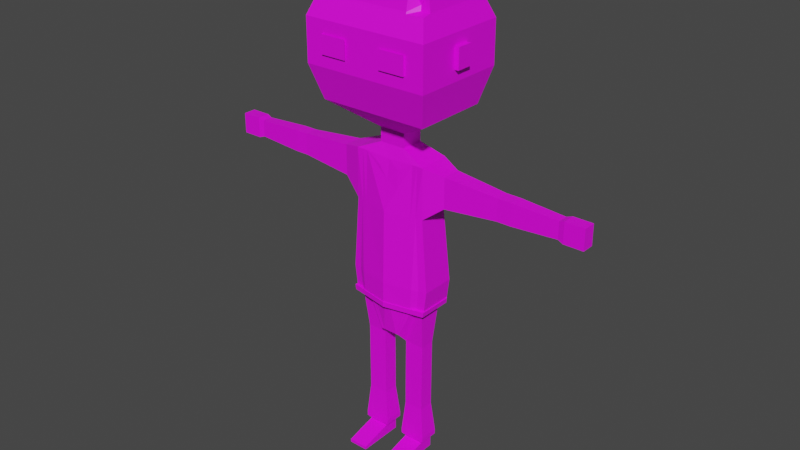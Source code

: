 # Source: teacher.blend  (saved by Blender 3.3.6; exported with 4.5.12 LTS)
import bpy
from mathutils import Matrix  # noqa: F401  (used for matrix-valued properties, if any)

bpy.ops.wm.read_factory_settings(use_empty=True)
scene = bpy.context.scene
scene.name = 'Scene'

# ---- collections
col_collection = bpy.data.collections.new('Collection'); scene.collection.children.link(col_collection)

# ---- images (referenced by path relative to the original .blend; pixels are not part of the script)
import os
ASSET_DIR = os.environ.get("B2B_ASSET_DIR", "")  # directory of the original .blend (textures are referenced by path, not embedded)
HERE = os.path.dirname(os.path.abspath(__file__))  # packed textures are extracted next to this script under _unpacked/

def load_image(name, relpath, width, height, colorspace="sRGB"):
    """Load a texture the original file referenced (path relative to the .blend, or extracted next to this script)."""
    p = next((c for c in (os.path.join(HERE, relpath), os.path.join(ASSET_DIR, relpath)) if relpath and os.path.exists(c)), "")
    if p:
        img = bpy.data.images.load(p, check_existing=True)
        img.name = name
    else:  # same state as the original file: an image datablock whose file is absent (Cycles renders it pink)
        img = bpy.data.images.new(name, width, height)
        img.source = "FILE"
        img.filepath = "//" + (relpath or name)
    img.colorspace_settings.name = colorspace
    return img
img_imphenziapalette01_png = load_image('ImphenziaPalette01.png', 'ImphenziaPalette01.png', 1024, 1024, 'sRGB')

# ---- materials (node trees are filled in below, after node groups)
mat_material_001 = bpy.data.materials.new('Material.001')
mat_material_001.use_transparent_shadow = False

# ---- material node trees
mat_material_001.use_nodes = True; mat_material_001.node_tree.nodes.clear()
_N = mat_material_001.node_tree.nodes; _L = mat_material_001.node_tree.links
n0 = _N.new('ShaderNodeBsdfPrincipled'); n0.name = 'Principled BSDF'; n0.location = (10, 300)
n0.distribution = 'GGX'
n0.subsurface_method = 'RANDOM_WALK_SKIN'
n0.inputs[3].default_value = 1.45
n0.inputs[27].default_value = (0.0, 0.0, 0.0, 1.0)
n0.inputs[28].default_value = 1.0
n1 = _N.new('ShaderNodeOutputMaterial'); n1.name = 'Material Output'; n1.location = (300, 300)
n2 = _N.new('ShaderNodeTexImage'); n2.name = 'Image Texture'; n2.location = (-335, 294)
n2.image = img_imphenziapalette01_png
n2.interpolation = 'Closest'
_L.new(n0.outputs[0], n1.inputs[0])
_L.new(n2.outputs[0], n0.inputs[0])
n1.is_active_output = True

# ---- world
world_world = bpy.data.worlds.new('World'); scene.world = world_world
world_world.use_nodes = True; world_world.node_tree.nodes.clear()
_N = world_world.node_tree.nodes; _L = world_world.node_tree.links
n0 = _N.new('ShaderNodeOutputWorld'); n0.name = 'World Output'; n0.location = (300, 300)
n1 = _N.new('ShaderNodeBackground'); n1.name = 'Background'; n1.location = (10, 300)
n1.inputs[0].default_value = (0.05088, 0.05088, 0.05088, 1.0)
_L.new(n1.outputs[0], n0.inputs[0])
n0.is_active_output = True
world_world.color = (0.05088, 0.05088, 0.05088)
world_world.use_sun_shadow = False
world_world.sun_shadow_jitter_overblur = 0.0

# ---- meshes
me_cube = bpy.data.meshes.new('Cube')
me_cube.from_pydata([(0.07876, -0.0541, 1.013), (0.3271, -0.0541, 1.453), (0.07876, 0.1816, 1.013), (0.3271, 0.2085, 1.453), (0.0, 0.1816, 1.013), (0.0, 0.3004, 1.453), (0.0, -0.0541, 1.013), (0.0, -0.1288, 1.453), (0.0, 0.2308, 2.398), (0.2848, 0.1816, 2.398), (0.2848, -0.0541, 2.388), (0.0, -0.0541, 2.376), (0.2848, -0.0541, 2.007), (0.0, 0.2308, 2.007), (0.2848, 0.1816, 2.007), (0.0, -0.1148, 2.007), (0.2848, 0.1816, 1.454), (0.2848, -0.0541, 1.454), (0.0, -0.1148, 1.454), (0.0, 0.262, 1.454), (0.2493, 0.1204, 0.9429), (0.09903, 0.1204, 0.9441), (0.09903, 0.007054, 0.9441), (0.2493, 0.007054, 0.9429), (0.2465, 0.1204, 0.5187), (0.09623, 0.1204, 0.5187), (0.09623, 0.007054, 0.5187), (0.2465, 0.007054, 0.5187), (0.2465, 0.1204, 0.4587), (0.09623, 0.1204, 0.4587), (0.09623, 0.007054, 0.4587), (0.2465, 0.007054, 0.4587), (0.2465, 0.1204, 0.3986), (0.09623, 0.1204, 0.3986), (0.09623, 0.007054, 0.3986), (0.2465, 0.007054, 0.3986), (0.2465, 0.1204, 0.08841), (0.09623, 0.1204, 0.08841), (0.09623, 0.007054, 0.08841), (0.2465, 0.007054, 0.08841), (0.2465, 0.1204, 0.002622), (0.09623, 0.1204, 0.002622), (0.09623, 0.007054, 0.002622), (0.2465, 0.007054, 0.002622), (0.2465, -0.2352, 0.02491), (0.09623, -0.2352, 0.02491), (0.2465, -0.2352, 0.002622), (0.09623, -0.2352, 0.002622), (0.09623, -0.1206, 0.05687), (0.2465, -0.1206, 0.05687), (0.2465, -0.1206, 0.002622), (0.09623, -0.1206, 0.002622), (0.07125, -0.008438, 0.1135), (0.2714, -0.008438, 0.1135), (0.2714, 0.1426, 0.1135), (0.07125, 0.1426, 0.1135), (0.2717, -0.00861, 0.1518), (0.07102, 0.1428, 0.1518), (0.07102, -0.00861, 0.1518), (0.2717, 0.1428, 0.1518), (0.4315, -0.00822, 2.119), (0.4315, -0.00822, 2.351), (0.4315, 0.1357, 2.351), (0.4315, 0.1357, 2.119), (0.8392, 0.01298, 2.153), (0.8392, 0.01298, 2.317), (0.8392, 0.1145, 2.317), (0.8392, 0.1145, 2.153), (0.8902, 0.01298, 2.153), (0.8902, 0.01298, 2.317), (0.8902, 0.1145, 2.317), (0.8902, 0.1145, 2.153), (0.946, 0.01298, 2.153), (0.946, 0.01298, 2.317), (0.946, 0.1145, 2.317), (0.946, 0.1145, 2.153), (1.293, 0.02412, 2.171), (1.293, 0.02412, 2.299), (1.293, 0.1033, 2.299), (1.293, 0.1033, 2.171), (1.335, 0.01571, 2.157), (1.335, 0.01571, 2.312), (1.335, 0.1117, 2.312), (1.335, 0.1117, 2.157), (1.484, 0.01571, 2.157), (1.484, 0.01571, 2.312), (1.484, 0.1117, 2.312), (1.484, 0.1117, 2.157), (0.0, 0.1505, 2.469), (0.09934, 0.1505, 2.469), (0.09934, -0.02308, 2.469), (0.0, -0.02308, 2.469), (0.0, 0.1505, 2.575), (0.09934, 0.1505, 2.575), (0.09934, -0.02308, 2.575), (0.0, -0.02308, 2.575), (0.0, 0.3536, 2.752), (0.4156, 0.3536, 2.752), (0.4156, -0.2261, 2.752), (0.0, -0.2261, 2.752), (0.0, 0.3536, 3.642), (0.396, 0.3536, 3.626), (0.396, -0.1587, 3.626), (0.0, -0.1978, 3.652), (0.4808, 0.4333, 3.01), (0.4808, -0.3058, 3.01), (0.0, -0.3058, 3.01), (0.0, 0.4333, 3.01), (0.4808, 0.4333, 3.33), (0.0, 0.4333, 3.33), (0.4808, -0.3058, 3.33), (0.0, -0.3058, 3.33), (0.722, 0.1206, 2.327), (0.722, 0.1206, 2.143), (0.722, 0.006887, 2.143), (0.722, 0.006887, 2.327), (0.3081, 0.2085, 1.3), (0.3081, -0.0541, 1.3), (0.0, -0.1288, 1.3), (0.0, 0.3004, 1.3), (0.2946, 0.1816, 1.263), (0.2946, -0.0541, 1.263), (0.0, -0.1148, 1.436), (0.0, 0.262, 1.436), (0.3155, -0.07048, 1.299), (0.0, -0.1333, 1.299), (0.3155, 0.1998, 1.299), (0.0, 0.283, 1.299), (0.3107, 0.1998, 1.26), (0.3107, -0.07048, 1.26), (0.0, -0.1333, 1.26), (0.0, 0.283, 1.26), (0.09623, 0.007054, 0.02902), (0.2465, 0.007054, 0.02902), (0.2465, 0.1204, 0.02902), (0.09623, 0.1204, 0.02902), (0.09623, -0.2352, 0.009481), (0.2465, -0.2352, 0.009481), (0.09623, -0.1206, 0.01931), (0.2465, -0.1206, 0.01931), (0.4808, 0.1239, 3.095), (0.4808, 0.003599, 3.095), (0.4808, 0.1239, 3.246), (0.4808, 0.003599, 3.246), (0.3376, -0.3058, 3.102), (0.1392, -0.3211, 3.102), (0.3376, -0.3058, 3.239), (0.1392, -0.3211, 3.239), (0.3376, 0.1239, 2.792), (0.3376, 0.003599, 2.792), (0.3376, 0.1239, 2.856), (0.3376, 0.003599, 2.856), (0.3376, -0.3211, 3.102), (0.3376, -0.3211, 3.239), (0.2384, -0.3211, 3.102), (0.2384, -0.3211, 3.239), (0.4808, -0.3058, 3.33), (0.4808, -0.3058, 3.01), (0.4808, 0.4333, 3.01), (0.4808, 0.4333, 3.33), (0.5146, 0.003599, 3.246), (0.5146, 0.003599, 3.095), (0.5146, 0.1239, 3.095), (0.5146, 0.1239, 3.246), (0.0, 0.3101, 3.666), (0.3649, 0.3101, 3.65), (0.2695, -0.1826, 3.65), (0.0, -0.05711, 3.67), (0.0, 0.2856, 3.548), (0.2235, 0.2856, 3.548), (0.3853, -0.1273, 3.616), (0.0, -0.1624, 3.554), (0.4482, 0.3934, 3.423), (0.0, 0.3934, 3.423), (0.4482, -0.266, 3.423), (0.0, -0.266, 3.423), (0.07876, 0.1034, 1.013), (0.3271, 0.1034, 1.453), (0.0, 0.1034, 1.013), (0.2848, 0.1034, 2.394), (0.2848, 0.1034, 2.007), (0.2848, 0.1034, 1.454), (0.09903, 0.0828, 0.9441), (0.2493, 0.0828, 0.9429), (0.09623, 0.0828, 0.5187), (0.2465, 0.0828, 0.5187), (0.09623, 0.0828, 0.4587), (0.2465, 0.0828, 0.4587), (0.09623, 0.0828, 0.3986), (0.2465, 0.0828, 0.3986), (0.09623, 0.0828, 0.08841), (0.2465, 0.0828, 0.08841), (0.09623, 0.0828, 0.002622), (0.2465, 0.0828, 0.002622), (0.07125, 0.09249, 0.1135), (0.2714, 0.09249, 0.1135), (0.2717, 0.09255, 0.1518), (0.07102, 0.09255, 0.1518), (0.4315, 0.08794, 2.351), (0.4315, 0.08794, 2.119), (0.8392, 0.0808, 2.317), (0.8392, 0.0808, 2.153), (0.8902, 0.0808, 2.317), (0.8902, 0.0808, 2.153), (0.946, 0.0808, 2.317), (0.946, 0.0808, 2.153), (1.293, 0.07705, 2.299), (1.293, 0.07705, 2.171), (1.335, 0.07988, 2.312), (1.335, 0.07988, 2.157), (1.484, 0.07988, 2.312), (1.484, 0.07988, 2.157), (0.09934, 0.09294, 2.469), (0.09934, 0.09294, 2.575), (0.4156, 0.1612, 2.752), (0.396, 0.1612, 3.626), (0.4808, 0.1881, 3.01), (0.4808, 0.1881, 3.33), (0.722, 0.08285, 2.327), (0.722, 0.08285, 2.143), (0.3081, 0.1034, 1.3), (0.2946, 0.1034, 1.263), (0.3155, 0.1101, 1.299), (0.3107, 0.1101, 1.26), (0.09623, 0.0828, 0.02902), (0.2465, 0.0828, 0.02902), (0.4808, 0.1881, 3.01), (0.4808, 0.1881, 3.33), (0.3649, 0.1466, 3.65), (0.0, -0.1528, 3.612), (0.4482, 0.1746, 3.423), (0.3271, 0.03369, 1.453), (0.0, 0.03369, 1.013), (0.2848, 0.03369, 2.391), (0.2848, 0.03369, 2.007), (0.2848, 0.03369, 1.454), (0.2493, 0.04928, 0.9429), (0.2465, 0.04928, 0.5187), (0.2465, 0.04928, 0.4587), (0.2465, 0.04928, 0.3986), (0.2465, 0.04928, 0.08841), (0.2465, 0.04928, 0.002622), (0.07125, 0.04783, 0.1135), (0.07102, 0.04779, 0.1518), (0.4315, 0.04539, 2.351), (0.4315, 0.04539, 2.119), (0.8392, 0.05079, 2.317), (0.8392, 0.05079, 2.153), (0.8902, 0.05079, 2.317), (0.8902, 0.05079, 2.153), (0.946, 0.05079, 2.317), (0.946, 0.05079, 2.153), (1.293, 0.05363, 2.299), (1.293, 0.05363, 2.171), (1.335, 0.05149, 2.312), (1.335, 0.05149, 2.157), (1.484, 0.05149, 2.312), (1.484, 0.05149, 2.157), (0.09934, 0.0416, 2.469), (0.09934, 0.0416, 2.575), (0.4156, -0.01016, 2.752), (0.396, -0.01016, 3.626), (0.4808, -0.03047, 3.01), (0.4808, -0.03047, 3.33), (0.722, 0.04924, 2.143), (0.3081, 0.03369, 1.3), (0.2946, 0.03369, 1.263), (0.3155, 0.03022, 1.299), (0.3107, 0.03022, 1.26), (0.09623, 0.04928, 0.02902), (0.4808, -0.03047, 3.01), (0.4808, -0.03047, 3.33), (0.3649, 0.0009261, 3.65), (0.2093, -0.165, 3.234), (0.4482, -0.02032, 3.423), (0.07876, 0.03369, 1.013), (0.09903, 0.04928, 0.9441), (0.09623, 0.04928, 0.5187), (0.09623, 0.04928, 0.4587), (0.09623, 0.04928, 0.3986), (0.09623, 0.04928, 0.08841), (0.09623, 0.04928, 0.002622), (0.2714, 0.04783, 0.1135), (0.2717, 0.04779, 0.1518), (0.722, 0.04924, 2.327), (0.2465, 0.04928, 0.02902), (0.3271, 0.01762, 1.453), (0.0, 0.01762, 1.013), (0.2848, 0.01762, 2.391), (0.2848, 0.01762, 2.007), (0.2848, 0.01762, 1.454), (0.2493, 0.04155, 0.9429), (0.2465, 0.04155, 0.5187), (0.2465, 0.04155, 0.4587), (0.2465, 0.04155, 0.3986), (0.2465, 0.04155, 0.08841), (0.2465, 0.04155, 0.002622), (0.07125, 0.03753, 0.1135), (0.07102, 0.03746, 0.1518), (0.4315, 0.03557, 2.351), (0.4315, 0.03557, 2.119), (0.8392, 0.04387, 2.317), (0.8392, 0.04387, 2.153), (0.8902, 0.04387, 2.317), (0.8902, 0.04387, 2.153), (0.946, 0.04387, 2.317), (0.946, 0.04387, 2.153), (1.293, 0.04823, 2.299), (1.293, 0.04823, 2.171), (1.335, 0.04494, 2.312), (1.335, 0.04494, 2.157), (1.484, 0.04494, 2.312), (1.484, 0.04494, 2.157), (0.09934, 0.02976, 2.469), (0.09934, 0.02976, 2.575), (0.4156, -0.04968, 2.752), (0.396, -0.04968, 3.626), (0.4808, -0.08087, 3.01), (0.4808, -0.08087, 3.33), (0.722, 0.04149, 2.143), (0.3081, 0.01762, 1.3), (0.2946, 0.01762, 1.436), (0.3155, 0.01178, 1.299), (0.3107, 0.01178, 1.26), (0.09623, 0.04155, 0.02902), (0.4808, -0.08087, 3.01), (0.4808, -0.08087, 3.33), (0.3649, -0.03267, 3.65), (0.1861, -0.1528, 3.612), (0.0, -0.165, 3.234), (0.4482, -0.06528, 3.423), (0.07876, 0.01762, 1.013), (0.09903, 0.04155, 0.9441), (0.09623, 0.04155, 0.5187), (0.09623, 0.04155, 0.4587), (0.09623, 0.04155, 0.3986), (0.09623, 0.04155, 0.08841), (0.09623, 0.04155, 0.002622), (0.2714, 0.03753, 0.1135), (0.2717, 0.03746, 0.1518), (0.722, 0.04149, 2.327), (0.2465, 0.04155, 0.02902), (0.4654, -0.287, 3.374), (0.0, -0.287, 3.374), (0.4654, 0.4145, 3.374), (0.0, 0.4145, 3.374), (0.4654, 0.1817, 3.374), (0.4654, -0.02568, 3.374), (0.4654, -0.07351, 3.374), (0.3271, -0.02464, 1.453), (0.0, -0.02464, 1.013), (0.2848, -0.02464, 2.389), (0.2848, -0.02464, 2.007), (0.2848, -0.02464, 1.454), (0.2493, 0.02122, 0.9429), (0.2465, 0.02122, 0.5187), (0.2465, 0.02122, 0.4587), (0.2465, 0.02122, 0.3986), (0.2465, 0.02122, 0.08841), (0.2465, 0.02122, 0.002622), (0.07125, 0.01044, 0.1135), (0.07102, 0.01031, 0.1518), (0.4315, 0.009767, 2.351), (0.4315, 0.009767, 2.119), (0.8392, 0.02567, 2.317), (0.8392, 0.02567, 2.153), (0.8902, 0.02567, 2.317), (0.8902, 0.02567, 2.153), (0.946, 0.02567, 2.317), (0.946, 0.02567, 2.153), (1.293, 0.03403, 2.299), (1.293, 0.03403, 2.171), (1.335, 0.02772, 2.312), (1.335, 0.02772, 2.157), (1.484, 0.02772, 2.312), (1.484, 0.02772, 2.157), (0.09934, -0.001378, 2.469), (0.09934, -0.001378, 2.575), (0.4156, -0.1536, 2.752), (0.396, -0.1536, 3.626), (0.4808, -0.2134, 3.01), (0.4808, -0.2134, 3.33), (0.722, 0.0211, 2.143), (0.3081, -0.02464, 1.3), (0.2946, -0.02464, 1.436), (0.3155, -0.0367, 1.299), (0.3107, -0.0367, 1.26), (0.09623, 0.02122, 0.02902), (0.4808, -0.2134, 3.01), (0.4808, -0.2134, 3.33), (0.2695, -0.121, 3.65), (0.2235, -0.1066, 3.548), (0.0, -0.1066, 3.201), (0.4482, -0.1835, 3.423), (0.07876, -0.02464, 1.013), (0.09903, 0.02122, 0.9441), (0.09623, 0.02122, 0.5187), (0.09623, 0.02122, 0.4587), (0.09623, 0.02122, 0.3986), (0.09623, 0.02122, 0.08841), (0.09623, 0.02122, 0.002622), (0.2714, 0.01044, 0.1135), (0.2717, 0.01031, 0.1518), (0.722, 0.0211, 2.327), (0.2465, 0.02122, 0.02902), (0.4654, -0.1993, 3.374), (0.4278, 0.3685, 3.481), (0.0, 0.3685, 3.481), (0.4278, -0.1736, 3.481), (0.0, -0.241, 3.481), (0.4278, 0.1663, 3.481), (0.4278, -0.01395, 3.481), (0.4278, -0.05551, 3.481), (0.4278, -0.1648, 3.481), (0.4808, -0.3058, 3.15), (0.0, -0.3058, 3.15), (0.4808, 0.4333, 3.15), (0.0, 0.4333, 3.15), (0.4808, -0.3058, 3.15), (0.4808, 0.4333, 3.15), (0.4808, 0.1881, 3.15), (0.4808, -0.03047, 3.15), (0.4808, -0.08087, 3.15), (0.4808, -0.2134, 3.15), (0.2643, 0.2222, 1.453), (0.06541, -0.0541, 1.013), (0.06541, 0.1816, 1.013), (0.2643, -0.06439, 1.453), (0.2365, 0.1899, 2.398), (0.2365, -0.0541, 2.388), (0.0825, 0.1505, 2.575), (0.2365, -0.06439, 2.007), (0.2365, 0.1899, 2.007), (0.2365, -0.06439, 1.454), (0.2365, 0.1952, 1.454), (0.0825, 0.1505, 2.469), (0.0825, -0.02308, 2.469), (0.3452, 0.3536, 2.752), (0.0825, -0.02308, 2.575), (0.3452, -0.2261, 2.752), (0.3452, 0.3536, 3.642), (0.3452, -0.1587, 3.515), (0.3993, 0.4333, 3.01), (0.3993, -0.3058, 3.01), (0.3993, 0.4333, 3.33), (0.3993, -0.3058, 3.33), (0.2485, -0.06439, 1.3), (0.2485, 0.2222, 1.3), (0.2447, 0.1952, 1.436), (0.2447, -0.06439, 1.263), (0.2606, -0.08113, 1.299), (0.2606, 0.2139, 1.299), (0.2567, 0.2139, 1.26), (0.2567, -0.08113, 1.26), (0.3193, 0.3101, 3.666), (0.3193, -0.1826, 3.539), (0.1856, 0.2856, 3.548), (0.1856, -0.1626, 3.548), (0.3722, 0.3934, 3.423), (0.3722, -0.266, 3.423), (0.1689, -0.1528, 3.612), (0.06541, 0.1034, 1.013), (0.2968, -0.1608, 3.607), (0.06541, 0.03369, 1.013), (0.1659, -0.165, 3.234), (0.06541, 0.01762, 1.013), (0.3865, -0.287, 3.374), (0.3865, 0.4145, 3.374), (0.1856, -0.1066, 3.201), (0.06541, -0.02464, 1.013), (0.3553, 0.3685, 3.481), (0.3553, -0.1736, 3.481), (0.3993, -0.3058, 3.15), (0.3993, 0.4333, 3.15), (0.05449, 0.1816, 1.013), (0.2202, -0.08682, 1.453), (0.1971, -0.0541, 2.388), (0.1971, -0.07281, 2.007), (0.1971, -0.07281, 1.454), (0.06873, -0.02308, 2.469), (0.06873, -0.02308, 2.575), (0.2876, -0.2261, 2.752), (0.2876, -0.1978, 3.652), (0.3326, -0.3058, 3.01), (0.3326, -0.3058, 3.33), (0.207, -0.08682, 1.3), (0.2038, -0.07281, 1.436), (0.2158, -0.08984, 1.299), (0.2125, -0.08984, 1.26), (0.266, -0.05711, 3.67), (0.1546, -0.1624, 3.554), (0.3101, -0.266, 3.423), (0.05449, 0.1034, 1.013), (0.05449, 0.03369, 1.013), (0.05449, 0.01762, 1.013), (0.322, -0.287, 3.374), (0.05449, -0.02464, 1.013), (0.296, -0.241, 3.481), (0.3326, -0.3058, 3.15), (0.2202, 0.2448, 1.453), (0.05449, -0.0541, 1.013), (0.1971, 0.1967, 2.398), (0.06873, 0.1505, 2.575), (0.1971, 0.1967, 2.007), (0.1971, 0.2063, 1.454), (0.06873, 0.1505, 2.469), (0.2876, 0.3536, 2.752), (0.2876, 0.3536, 3.642), (0.3326, 0.4333, 3.01), (0.3326, 0.4333, 3.33), (0.207, 0.2448, 1.3), (0.2038, 0.2063, 1.436), (0.2158, 0.2255, 1.299), (0.2125, 0.2255, 1.26), (0.266, 0.3101, 3.666), (0.1546, 0.2856, 3.548), (0.3101, 0.3934, 3.423), (0.1854, -0.165, 3.234), (0.3108, -0.1742, 3.575), (0.2072, -0.1528, 3.612), (0.322, 0.4145, 3.374), (0.1546, -0.1066, 3.201), (0.296, 0.3685, 3.481), (0.3326, 0.4333, 3.15), (0.4322, -0.2463, 3.468), (0.0, -0.2463, 3.468), (0.4322, 0.3738, 3.468), (0.0, 0.3738, 3.468), (0.4322, 0.1681, 3.468), (0.4322, -0.01532, 3.468), (0.4322, -0.05761, 3.468), (0.4322, -0.1688, 3.468), (0.3589, -0.2463, 3.468), (0.3589, 0.3738, 3.468), (0.299, -0.2463, 3.468), (0.299, 0.3738, 3.468), (0.3622, 0.2806, 3.59), (0.2202, 0.2591, 3.598), (0.1867, 0.2591, 3.598), (0.3622, 0.1364, 3.59), (0.2202, 0.1278, 3.598), (0.0, 0.2591, 3.598), (0.0, 0.1278, 3.598), (0.1867, 0.1278, 3.598), (0.3622, 0.007766, 3.59), (0.3625, 0.1364, 3.611), (0.3625, 0.2806, 3.611), (0.187, 0.2591, 3.619), (0.3622, -0.02189, 3.59), (0.2202, -0.01618, 3.598), (0.0, -0.01618, 3.598), (0.1867, -0.01618, 3.598), (0.3622, -0.09989, 3.59), (0.3628, 0.007766, 3.633), (0.1873, 0.1278, 3.64), (0.3628, 0.1364, 3.633), (0.1594, 0.2591, 3.598), (0.1594, 0.1278, 3.598), (0.2205, 0.2591, 3.619), (0.1594, -0.01618, 3.598), (0.2208, 0.1278, 3.64), (0.2897, -0.1259, 3.599), (0.2897, -0.1875, 3.599), (0.2242, -0.1114, 3.607), (0.1735, 0.1097, 3.556), (0.2077, -0.1493, 3.646), (0.0, -0.1493, 3.646), (0.0, -0.1114, 3.261), (0.1863, -0.1114, 3.261), (0.1867, -0.1493, 3.646), (0.1694, -0.1493, 3.646), (0.1553, -0.1114, 3.261), (0.3853, -0.02375, 3.616), (0.2243, -0.1128, 3.625), (0.2243, -0.1689, 3.625), (0.1555, -0.003742, 3.625), (0.0, -0.003742, 3.625), (0.0, -0.1128, 3.625), (0.1865, -0.1128, 3.625), (0.3201, -0.02375, 3.616), (0.1865, -0.003742, 3.625), (0.1555, -0.1128, 3.625), (0.1739, 0.009501, 3.59), (0.0, -0.1931, 3.556), (0.3055, -0.2047, 3.551), (0.3059, -0.1517, 3.585), (0.1917, -0.1959, 3.59), (0.1913, -0.1932, 3.556), (0.2681, -0.2047, 3.551), (0.2685, -0.1517, 3.585), (0.1918, -0.129, 3.6), (0.0, 0.009501, 3.59), (0.2686, -0.08476, 3.595), (0.174, -0.129, 3.6), (0.0, -0.129, 3.6), (0.306, -0.08476, 3.595), (0.2973, -0.1573, 3.641), (0.3628, -0.0964, 3.624), (0.3628, -0.0184, 3.624), (0.2207, -0.01269, 3.632), (0.1873, -0.01269, 3.632), (0.2207, -0.08365, 3.632), (0.0, -0.01269, 3.632), (0.0, -0.08365, 3.632), (0.1873, -0.08365, 3.632), (0.1599, -0.01269, 3.632), (0.1599, -0.08365, 3.632), (0.2208, 0.0108, 3.64), (0.0, 0.1278, 3.64), (0.0, 0.0108, 3.64), (0.1873, 0.0108, 3.64), (0.3628, -0.02189, 3.633), (0.2208, -0.01618, 3.64), (0.0, -0.01618, 3.64), (0.1873, -0.01618, 3.64), (0.16, 0.1278, 3.64), (0.16, 0.0108, 3.64), (0.16, -0.01618, 3.64), (0.2205, 0.1278, 3.619), (0.0, 0.2591, 3.619), (0.0, 0.1278, 3.619), (0.187, 0.1278, 3.619), (0.1597, 0.2591, 3.619), (0.1597, 0.1278, 3.619), (0.1375, 0.03027, 3.538), (0.1438, -0.06605, 3.56), (0.0, 0.05746, 3.575), (0.0, -0.03881, 3.597), (1.258, 0.1045, 2.301), (1.258, 0.1045, 2.169), (1.258, 0.02301, 2.169), (1.258, 0.02301, 2.301), (1.258, 0.07743, 2.301), (1.258, 0.07743, 2.169), (1.258, 0.05335, 2.169), (1.258, 0.05335, 2.301), (1.258, 0.04779, 2.169), (1.258, 0.04779, 2.301), (1.258, 0.03319, 2.169), (1.258, 0.03319, 2.301), (0.0, 0.3101, 3.666), (0.0, 0.1466, 3.666), (0.0, 0.2806, 3.606), (0.0, 0.1364, 3.606), (0.0, 0.1466, 3.668), (0.0, 0.0009261, 3.668), (0.0, 0.007766, 3.608), (0.0, 0.1364, 3.608), (0.0, 0.0009261, 3.671), (0.0, -0.03267, 3.671), (0.0, -0.02189, 3.61), (0.0, 0.007766, 3.61), (0.3611, -0.1366, 3.57), (0.3637, -0.1473, 3.63), (0.0, -0.1366, 3.59), (0.0, -0.1473, 3.65), (0.0, -0.07797, 2.233), (0.09515, -0.08551, 2.191), (0.07924, -0.06661, 2.326)], [], [(447, 424, 3, 116), (383, 349, 1, 117), (469, 394, 0, 425), (485, 475, 7, 118), (503, 13, 8, 501), (429, 10, 90, 436), (431, 12, 10, 429), (351, 10, 61, 362), (177, 3, 14, 180), (427, 1, 12, 431), (499, 5, 13, 503), (500, 478, 18, 6), (2, 16, 20, 21), (426, 434, 16, 2), (354, 23, 27, 355), (17, 0, 22, 23), (176, 2, 21, 182), (353, 17, 23, 354), (27, 26, 30, 31), (182, 21, 25, 184), (23, 22, 26, 27), (21, 20, 24, 25), (29, 28, 32, 33), (25, 24, 28, 29), (355, 27, 31, 356), (184, 25, 29, 186), (53, 52, 38, 39), (356, 31, 35, 357), (186, 29, 33, 188), (31, 30, 34, 35), (49, 48, 45, 44), (55, 54, 36, 37), (401, 53, 39, 358), (194, 55, 37, 190), (400, 359, 43, 42), (135, 134, 40, 41), (404, 133, 43, 359), (224, 135, 41, 192), (137, 136, 47, 46), (139, 49, 44, 137), (138, 51, 47, 136), (51, 50, 46, 47), (42, 43, 50, 51), (132, 42, 51, 138), (133, 39, 49, 139), (39, 38, 48, 49), (197, 57, 55, 194), (402, 56, 53, 401), (57, 59, 54, 55), (56, 58, 52, 53), (35, 34, 58, 56), (33, 32, 59, 57), (357, 35, 56, 402), (188, 33, 57, 197), (113, 112, 66, 67), (10, 12, 60, 61), (180, 14, 63, 199), (14, 9, 62, 63), (67, 66, 70, 71), (115, 114, 64, 65), (219, 113, 67, 201), (403, 115, 65, 364), (203, 71, 75, 205), (65, 64, 68, 69), (201, 67, 71, 203), (364, 65, 69, 366), (629, 628, 78, 79), (366, 69, 73, 368), (71, 70, 74, 75), (69, 68, 72, 73), (77, 76, 80, 81), (631, 630, 76, 77), (633, 629, 79, 207), (639, 631, 77, 370), (83, 82, 86, 87), (207, 79, 83, 209), (370, 77, 81, 372), (79, 78, 82, 83), (211, 87, 86, 210), (81, 80, 84, 85), (209, 83, 87, 211), (372, 81, 85, 374), (212, 89, 93, 213), (501, 8, 88, 505), (179, 9, 89, 212), (213, 93, 97, 214), (436, 90, 94, 438), (505, 88, 92, 502), (410, 406, 101, 215), (502, 92, 96, 506), (438, 94, 98, 439), (441, 102, 166, 455), (471, 408, 102, 441), (522, 407, 100, 507), (506, 96, 107, 508), (439, 98, 105, 443), (214, 97, 104, 216), (523, 417, 109, 509), (472, 414, 110, 445), (216, 104, 158, 226), (362, 61, 115, 403), (199, 63, 113, 219), (61, 60, 114, 115), (63, 62, 112, 113), (449, 121, 129, 453), (485, 118, 125, 487), (447, 116, 126, 451), (434, 448, 120, 16), (353, 384, 121, 17), (478, 486, 122, 18), (488, 487, 125, 130), (386, 385, 124, 129), (452, 451, 126, 128), (511, 123, 131, 513), (383, 117, 124, 385), (221, 120, 128, 223), (43, 133, 139, 50), (38, 132, 138, 48), (48, 138, 136, 45), (50, 139, 137, 46), (44, 45, 136, 137), (190, 37, 135, 224), (358, 39, 133, 404), (37, 36, 134, 135), (141, 143, 142, 140), (152, 144, 146, 153), (149, 148, 150, 151), (154, 152, 153, 155), (145, 154, 155, 147), (420, 419, 159, 227), (381, 110, 156, 389), (416, 108, 159, 419), (414, 105, 157, 418), (161, 162, 163, 160), (140, 142, 163, 162), (143, 141, 161, 160), (142, 143, 160, 163), (141, 140, 162, 161), (464, 517, 328, 460), (507, 100, 164, 514), (215, 101, 165, 228), (468, 521, 571, 568), (390, 391, 563, 561), (514, 164, 168, 515), (520, 345, 173, 516), (466, 342, 174, 459), (346, 344, 172, 230), (347, 346, 230, 274), (517, 273, 519, 328), (261, 215, 228, 272), (273, 518, 462, 519), (108, 217, 227, 159), (421, 420, 227, 271), (36, 191, 225, 134), (280, 190, 224, 269), (266, 221, 223, 268), (116, 220, 222, 126), (128, 126, 222, 223), (16, 120, 221, 181), (245, 199, 219, 264), (62, 198, 218, 112), (262, 216, 226, 270), (260, 214, 216, 262), (411, 410, 215, 261), (259, 213, 214, 260), (233, 179, 212, 258), (258, 212, 213, 259), (82, 208, 210, 86), (255, 209, 211, 257), (257, 211, 210, 256), (78, 206, 208, 82), (253, 207, 209, 255), (628, 632, 206, 78), (634, 633, 207, 253), (70, 202, 204, 74), (66, 200, 202, 70), (247, 201, 203, 249), (249, 203, 205, 251), (112, 218, 200, 66), (264, 219, 201, 247), (234, 180, 199, 245), (279, 188, 197, 243), (32, 189, 196, 59), (59, 196, 195, 54), (243, 197, 194, 242), (269, 224, 192, 281), (134, 225, 193, 40), (41, 40, 193, 192), (242, 194, 190, 280), (54, 195, 191, 36), (278, 186, 188, 279), (28, 187, 189, 32), (277, 184, 186, 278), (24, 185, 187, 28), (276, 182, 184, 277), (16, 181, 183, 20), (275, 176, 182, 276), (20, 183, 185, 24), (231, 177, 180, 234), (9, 179, 198, 62), (426, 2, 176, 461), (116, 3, 177, 220), (286, 231, 234, 289), (331, 275, 276, 332), (332, 276, 277, 333), (333, 277, 278, 334), (334, 278, 279, 335), (297, 242, 280, 336), (324, 269, 281, 337), (298, 243, 242, 297), (335, 279, 243, 298), (289, 234, 245, 300), (319, 264, 247, 302), (304, 249, 251, 306), (302, 247, 249, 304), (636, 634, 253, 308), (308, 253, 255, 310), (312, 257, 256, 311), (310, 255, 257, 312), (313, 258, 259, 314), (288, 233, 258, 313), (314, 259, 260, 315), (412, 411, 261, 316), (315, 260, 262, 317), (317, 262, 270, 325), (300, 245, 264, 319), (321, 266, 268, 323), (336, 280, 269, 324), (422, 421, 271, 326), (329, 464, 460, 229), (316, 261, 272, 327), (348, 347, 274, 330), (462, 552, 597, 596), (217, 263, 271, 227), (191, 240, 285, 225), (220, 265, 267, 222), (223, 222, 267, 268), (181, 221, 266, 235), (198, 244, 284, 218), (208, 254, 256, 210), (206, 252, 254, 208), (632, 635, 252, 206), (202, 248, 250, 204), (200, 246, 248, 202), (218, 284, 246, 200), (189, 239, 283, 196), (196, 283, 282, 195), (225, 285, 241, 193), (192, 193, 241, 281), (195, 282, 240, 191), (187, 238, 239, 189), (185, 237, 238, 187), (181, 235, 236, 183), (183, 236, 237, 185), (179, 233, 244, 198), (461, 176, 275, 463), (220, 177, 231, 265), (405, 348, 330, 393), (379, 316, 327, 390), (165, 169, 537, 536), (423, 422, 326, 389), (399, 336, 324, 387), (384, 321, 323, 386), (363, 300, 319, 382), (380, 317, 325, 388), (378, 315, 317, 380), (413, 412, 316, 379), (377, 314, 315, 378), (351, 288, 313, 376), (376, 313, 314, 377), (373, 310, 312, 375), (375, 312, 311, 374), (371, 308, 310, 373), (638, 636, 308, 371), (365, 302, 304, 367), (367, 304, 306, 369), (382, 319, 302, 365), (352, 289, 300, 363), (398, 335, 298, 361), (361, 298, 297, 360), (387, 324, 337, 400), (360, 297, 336, 399), (397, 334, 335, 398), (396, 333, 334, 397), (395, 332, 333, 396), (394, 331, 332, 395), (349, 286, 289, 352), (390, 327, 548, 552), (263, 318, 326, 271), (240, 295, 341, 285), (265, 320, 322, 267), (268, 267, 322, 323), (235, 266, 321, 290), (244, 299, 340, 284), (254, 309, 311, 256), (252, 307, 309, 254), (635, 637, 307, 252), (248, 303, 305, 250), (246, 301, 303, 248), (284, 340, 301, 246), (239, 294, 339, 283), (283, 339, 338, 282), (285, 341, 296, 241), (281, 241, 296, 337), (282, 338, 295, 240), (238, 293, 294, 239), (237, 292, 293, 238), (235, 290, 291, 236), (236, 291, 292, 237), (233, 288, 299, 244), (463, 275, 331, 465), (265, 231, 286, 320), (381, 318, 348, 405), (318, 263, 347, 348), (263, 217, 346, 347), (217, 108, 344, 346), (445, 110, 342, 466), (509, 109, 345, 520), (110, 381, 405, 342), (1, 349, 352, 12), (0, 394, 395, 22), (22, 395, 396, 26), (26, 396, 397, 30), (30, 397, 398, 34), (52, 360, 399, 38), (132, 387, 400, 42), (58, 361, 360, 52), (34, 398, 361, 58), (12, 352, 363, 60), (114, 382, 365, 64), (68, 367, 369, 72), (64, 365, 367, 68), (630, 638, 371, 76), (76, 371, 373, 80), (84, 375, 374, 85), (80, 373, 375, 84), (90, 376, 377, 94), (10, 351, 376, 90), (94, 377, 378, 98), (408, 413, 379, 102), (98, 378, 380, 105), (105, 380, 388, 157), (60, 363, 382, 114), (121, 384, 386, 129), (38, 399, 387, 132), (418, 423, 389, 156), (490, 457, 587, 564), (102, 379, 390, 166), (342, 405, 393, 174), (392, 521, 464, 329), (318, 381, 389, 326), (295, 358, 404, 341), (320, 383, 385, 322), (323, 322, 385, 386), (290, 321, 384, 353), (299, 362, 403, 340), (309, 372, 374, 311), (307, 370, 372, 309), (637, 639, 370, 307), (303, 366, 368, 305), (301, 364, 366, 303), (340, 403, 364, 301), (294, 357, 402, 339), (339, 402, 401, 338), (341, 404, 359, 296), (337, 296, 359, 400), (338, 401, 358, 295), (293, 356, 357, 294), (292, 355, 356, 293), (290, 353, 354, 291), (291, 354, 355, 292), (288, 351, 362, 299), (465, 331, 394, 469), (320, 286, 349, 383), (524, 531, 413, 408), (531, 530, 412, 413), (530, 529, 411, 412), (529, 528, 410, 411), (535, 527, 407, 522), (532, 524, 408, 471), (528, 526, 406, 410), (157, 388, 423, 418), (388, 325, 422, 423), (325, 270, 421, 422), (270, 226, 420, 421), (110, 414, 418, 156), (104, 416, 419, 158), (226, 158, 419, 420), (443, 105, 414, 472), (508, 107, 417, 523), (104, 442, 473, 416), (483, 443, 472, 498), (534, 532, 471, 497), (526, 533, 470, 406), (494, 465, 469, 496), (169, 456, 538, 537), (108, 444, 467, 344), (484, 445, 466, 495), (493, 463, 465, 494), (539, 228, 641, 643), (492, 461, 463, 493), (456, 515, 556, 538), (474, 426, 461, 492), (515, 168, 541, 556), (495, 466, 459, 491), (344, 467, 458, 172), (165, 454, 456, 169), (489, 455, 457, 490), (455, 166, 584, 588), (101, 440, 454, 165), (120, 448, 452, 128), (513, 512, 451, 452), (129, 124, 450, 453), (17, 121, 449, 433), (504, 511, 448, 434), (510, 447, 451, 512), (117, 446, 450, 124), (486, 449, 453, 488), (498, 472, 445, 484), (416, 473, 444, 108), (481, 439, 443, 483), (97, 437, 442, 104), (406, 470, 440, 101), (497, 471, 441, 482), (482, 441, 455, 489), (480, 438, 439, 481), (93, 430, 437, 97), (89, 435, 430, 93), (479, 436, 438, 480), (9, 428, 435, 89), (474, 504, 434, 426), (0, 17, 433, 425), (3, 424, 432, 14), (475, 427, 431, 477), (477, 431, 429, 476), (476, 429, 436, 479), (14, 432, 428, 9), (117, 1, 427, 446), (496, 469, 425, 500), (510, 499, 424, 447), (119, 5, 499, 510), (350, 496, 500, 6), (11, 479, 91), (15, 477, 476, 657), (7, 475, 477, 15), (4, 19, 504, 474), (91, 479, 480, 95), (95, 480, 481, 99), (103, 482, 489, 167), (409, 497, 482, 103), (99, 481, 483, 106), (415, 498, 484, 111), (122, 486, 488, 130), (119, 510, 512, 127), (19, 123, 511, 504), (131, 127, 512, 513), (167, 489, 490, 171), (343, 495, 491, 175), (4, 474, 492, 178), (178, 492, 493, 232), (232, 493, 494, 287), (111, 484, 495, 343), (287, 494, 496, 350), (525, 534, 497, 409), (106, 483, 498, 415), (442, 508, 523, 473), (533, 535, 522, 470), (521, 468, 517, 464), (444, 509, 520, 467), (390, 552, 462, 518), (650, 548, 652, 654), (228, 539, 647, 644), (467, 520, 516, 458), (454, 514, 515, 456), (391, 468, 568, 563), (440, 507, 514, 454), (448, 511, 513, 452), (453, 450, 487, 488), (433, 449, 486, 478), (446, 485, 487, 450), (473, 523, 509, 444), (437, 506, 508, 442), (470, 522, 507, 440), (430, 502, 506, 437), (435, 505, 502, 430), (428, 501, 505, 435), (425, 433, 478, 500), (424, 499, 503, 432), (432, 503, 501, 428), (446, 427, 475, 485), (458, 516, 535, 533), (175, 491, 534, 525), (172, 458, 533, 526), (491, 459, 532, 534), (230, 172, 526, 528), (459, 174, 524, 532), (516, 173, 527, 535), (274, 230, 528, 529), (330, 274, 529, 530), (393, 330, 530, 531), (174, 393, 531, 524), (542, 557, 623, 620), (537, 538, 547, 558), (551, 549, 612, 614), (548, 544, 553, 611), (540, 543, 554, 560), (328, 519, 565, 569), (549, 548, 611, 612), (548, 549, 599, 598), (460, 328, 569, 570), (557, 542, 608, 615), (559, 551, 614, 617), (556, 541, 619, 622), (519, 462, 596, 565), (544, 539, 555, 553), (550, 559, 617, 613), (536, 537, 558, 546), (551, 559, 605, 600), (468, 391, 273, 517), (552, 548, 598, 597), (391, 390, 518, 273), (559, 550, 602, 605), (562, 572, 595, 585), (562, 561, 170, 572), (166, 562, 585, 584), (571, 567, 577, 581), (563, 568, 578, 573), (575, 576, 594, 593), (166, 390, 561, 562), (580, 575, 593, 590), (521, 392, 567, 571), (581, 577, 576, 575), (579, 572, 574, 580), (572, 170, 573, 574), (573, 578, 580, 574), (578, 581, 575, 580), (561, 563, 573, 170), (171, 490, 564, 583), (457, 455, 588, 587), (568, 571, 581, 578), (564, 582, 625, 624), (587, 588, 589, 586), (589, 585, 595, 592), (586, 589, 592, 590), (588, 584, 585, 589), (564, 587, 586, 582), (582, 586, 590, 593), (591, 582, 593, 594), (579, 580, 590, 592), (572, 579, 592, 595), (604, 606, 570, 569), (597, 598, 599, 601), (605, 602, 603, 606), (599, 600, 604, 601), (600, 605, 606, 604), (597, 601, 565, 596), (601, 604, 569, 565), (606, 603, 566, 570), (549, 551, 600, 599), (229, 460, 570, 566), (553, 555, 560, 607), (611, 553, 607, 612), (615, 608, 609, 616), (616, 609, 613, 617), (607, 610, 614, 612), (560, 554, 610, 607), (610, 616, 617, 614), (554, 615, 616, 610), (539, 540, 560, 555), (543, 557, 615, 554), (545, 546, 558, 618), (622, 619, 620, 623), (558, 547, 621, 618), (547, 622, 623, 621), (543, 540, 618, 621), (538, 556, 622, 547), (539, 536, 546, 545), (540, 539, 545, 618), (557, 543, 621, 623), (626, 624, 625, 627), (582, 591, 627, 625), (583, 564, 624, 626), (305, 368, 639, 637), (72, 369, 638, 630), (250, 305, 637, 635), (369, 306, 636, 638), (204, 250, 635, 632), (306, 251, 634, 636), (251, 205, 633, 634), (74, 204, 632, 628), (368, 73, 631, 639), (205, 75, 629, 633), (73, 72, 630, 631), (75, 74, 628, 629), (476, 11, 658, 656, 657), (479, 11, 476), (641, 640, 642, 643), (536, 539, 643, 642), (165, 536, 642, 640), (228, 165, 640, 641), (645, 644, 647, 646), (539, 544, 646, 647), (544, 272, 645, 646), (272, 228, 644, 645), (649, 648, 651, 650), (327, 272, 648, 649), (272, 544, 651, 648), (544, 548, 650, 651), (652, 653, 655, 654), (649, 650, 654, 655), (548, 327, 653, 652), (327, 649, 655, 653), (657, 656, 15), (656, 658, 11)])
_uv = me_cube.uv_layers.new(name='UVMap')
_uv.uv.foreach_set('vector', [0.9496, 0.4328, 0.9496, 0.4328, 0.9496, 0.4328, 0.9496, 0.4328, 0.9496, 0.4328, 0.9496, 0.4328, 0.9496, 0.4328, 0.9496, 0.4328, 0.3791, 0.9443, 0.3791, 0.9443, 0.3791, 0.9443, 0.3791, 0.9443, 0.9496, 0.4328, 0.9496, 0.4328, 0.9496, 0.4328, 0.9496, 0.4328, 0.9496, 0.4328, 0.9496, 0.4328, 0.9496, 0.4328, 0.9496, 0.4328, 0.9496, 0.4328, 0.9496, 0.4328, 0.9496, 0.4328, 0.9496, 0.4328, 0.9496, 0.4328, 0.9496, 0.4328, 0.9496, 0.4328, 0.9496, 0.4328, 0.9496, 0.4328, 0.9496, 0.4328, 0.9496, 0.4328, 0.9496, 0.4328, 0.9496, 0.4328, 0.9496, 0.4328, 0.9496, 0.4328, 0.9496, 0.4328, 0.9496, 0.4328, 0.9496, 0.4328, 0.9496, 0.4328, 0.9496, 0.4328, 0.9496, 0.4328, 0.9496, 0.4328, 0.9496, 0.4328, 0.9496, 0.4328, 0.3791, 0.9443, 0.3791, 0.9443, 0.3791, 0.9443, 0.3791, 0.9443, 0.3791, 0.9443, 0.3791, 0.9443, 0.3791, 0.9443, 0.3791, 0.9443, 0.3791, 0.9443, 0.3791, 0.9443, 0.3791, 0.9443, 0.3791, 0.9443, 0.3791, 0.9443, 0.3791, 0.9443, 0.3791, 0.9443, 0.3791, 0.9443, 0.3791, 0.9443, 0.3791, 0.9443, 0.3791, 0.9443, 0.3791, 0.9443, 0.3791, 0.9443, 0.3791, 0.9443, 0.3791, 0.9443, 0.3791, 0.9443, 0.3791, 0.9443, 0.3791, 0.9443, 0.3791, 0.9443, 0.3791, 0.9443, 0.3791, 0.9443, 0.3791, 0.9443, 0.3791, 0.9443, 0.3791, 0.9443, 0.3791, 0.9443, 0.3791, 0.9443, 0.3791, 0.9443, 0.3791, 0.9443, 0.3791, 0.9443, 0.3791, 0.9443, 0.3791, 0.9443, 0.3791, 0.9443, 0.3791, 0.9443, 0.3791, 0.9443, 0.3791, 0.9443, 0.3791, 0.9443, 0.3791, 0.9443, 0.3791, 0.9443, 0.3791, 0.9443, 0.3791, 0.9443, 0.3791, 0.9443, 0.3791, 0.9443, 0.3791, 0.9443, 0.3791, 0.9443, 0.3791, 0.9443, 0.3791, 0.9443, 0.3791, 0.9443, 0.3791, 0.9443, 0.3791, 0.9443, 0.3791, 0.9443, 0.3791, 0.9443, 0.3791, 0.9443, 0.4659, 0.03282, 0.4659, 0.03282, 0.4659, 0.03282, 0.4659, 0.03282, 0.3791, 0.9443, 0.3791, 0.9443, 0.3791, 0.9443, 0.3791, 0.9443, 0.3791, 0.9443, 0.3791, 0.9443, 0.3791, 0.9443, 0.3791, 0.9443, 0.3791, 0.9443, 0.3791, 0.9443, 0.3791, 0.9443, 0.3791, 0.9443, 0.4659, 0.03282, 0.4659, 0.03282, 0.4659, 0.03282, 0.4659, 0.03282, 0.4659, 0.03282, 0.4659, 0.03282, 0.4659, 0.03282, 0.4659, 0.03282, 0.4659, 0.03282, 0.4659, 0.03282, 0.4659, 0.03282, 0.4659, 0.03282, 0.4659, 0.03282, 0.4659, 0.03282, 0.4659, 0.03282, 0.4659, 0.03282, 0.9403, 0.9226, 0.9403, 0.9226, 0.9403, 0.9226, 0.9403, 0.9226, 0.9403, 0.9226, 0.9403, 0.9226, 0.9403, 0.9226, 0.9403, 0.9226, 0.9403, 0.9226, 0.9403, 0.9226, 0.9403, 0.9226, 0.9403, 0.9226, 0.9403, 0.9226, 0.9403, 0.9226, 0.9403, 0.9226, 0.9403, 0.9226, 0.9651, 0.9412, 0.9651, 0.9412, 0.9651, 0.9412, 0.9651, 0.9412, 0.4659, 0.03282, 0.4659, 0.03282, 0.4659, 0.03282, 0.4659, 0.03282, 0.9403, 0.9226, 0.9403, 0.9226, 0.9403, 0.9226, 0.9403, 0.9226, 0.9403, 0.9226, 0.9403, 0.9226, 0.9403, 0.9226, 0.9403, 0.9226, 0.9403, 0.9226, 0.9403, 0.9226, 0.9403, 0.9226, 0.9403, 0.9226, 0.9403, 0.9226, 0.9403, 0.9226, 0.9403, 0.9226, 0.9403, 0.9226, 0.4659, 0.03282, 0.4659, 0.03282, 0.4659, 0.03282, 0.4659, 0.03282, 0.4659, 0.03282, 0.4659, 0.03282, 0.4659, 0.03282, 0.4659, 0.03282, 0.438, 0.9257, 0.438, 0.9257, 0.438, 0.9257, 0.438, 0.9257, 0.438, 0.9257, 0.438, 0.9257, 0.438, 0.9257, 0.438, 0.9257, 0.438, 0.9257, 0.438, 0.9257, 0.438, 0.9257, 0.438, 0.9257, 0.438, 0.9257, 0.438, 0.9257, 0.438, 0.9257, 0.438, 0.9257, 0.3791, 0.9443, 0.3791, 0.9443, 0.3791, 0.9443, 0.3791, 0.9443, 0.3791, 0.9443, 0.3791, 0.9443, 0.3791, 0.9443, 0.3791, 0.9443, 0.3791, 0.9443, 0.3791, 0.9443, 0.3791, 0.9443, 0.3791, 0.9443, 0.3791, 0.9443, 0.3791, 0.9443, 0.3791, 0.9443, 0.3791, 0.9443, 0.9372, 0.4421, 0.9372, 0.4421, 0.9372, 0.4421, 0.9372, 0.4421, 0.9496, 0.4328, 0.9496, 0.4328, 0.9496, 0.4328, 0.9496, 0.4328, 0.9496, 0.4328, 0.9496, 0.4328, 0.9496, 0.4328, 0.9496, 0.4328, 0.9496, 0.4328, 0.9496, 0.4328, 0.9496, 0.4328, 0.9496, 0.4328, 0.9372, 0.4421, 0.9372, 0.4421, 0.9372, 0.4421, 0.9372, 0.4421, 0.9372, 0.4421, 0.9372, 0.4421, 0.9372, 0.4421, 0.9372, 0.4421, 0.9403, 0.4359, 0.9403, 0.4359, 0.9403, 0.4359, 0.9403, 0.4359, 0.9403, 0.4359, 0.9403, 0.4359, 0.9403, 0.4359, 0.9403, 0.4359, 0.9403, 0.4359, 0.9403, 0.4359, 0.9403, 0.4359, 0.9403, 0.4359, 0.9372, 0.4421, 0.9372, 0.4421, 0.9372, 0.4421, 0.9372, 0.4421, 0.9403, 0.4359, 0.9403, 0.4359, 0.9403, 0.4359, 0.9403, 0.4359, 0.9403, 0.4359, 0.9403, 0.4359, 0.9403, 0.4359, 0.9403, 0.4359, 0.06905, 0.4483, 0.06905, 0.4483, 0.06905, 0.4483, 0.06905, 0.4483, 0.9403, 0.4359, 0.9403, 0.4359, 0.9403, 0.4359, 0.9403, 0.4359, 0.9372, 0.4421, 0.9372, 0.4421, 0.9372, 0.4421, 0.9372, 0.4421, 0.9372, 0.4421, 0.9372, 0.4421, 0.9372, 0.4421, 0.9372, 0.4421, 0.06905, 0.4483, 0.06905, 0.4483, 0.06905, 0.4483, 0.06905, 0.4483, 0.06905, 0.4483, 0.06905, 0.4483, 0.06905, 0.4483, 0.06905, 0.4483, 0.06905, 0.4483, 0.06905, 0.4483, 0.06905, 0.4483, 0.06905, 0.4483, 0.06905, 0.4483, 0.06905, 0.4483, 0.06905, 0.4483, 0.06905, 0.4483, 0.06905, 0.4483, 0.06905, 0.4483, 0.06905, 0.4483, 0.06905, 0.4483, 0.06905, 0.4483, 0.06905, 0.4483, 0.06905, 0.4483, 0.06905, 0.4483, 0.06905, 0.4483, 0.06905, 0.4483, 0.06905, 0.4483, 0.06905, 0.4483, 0.06905, 0.4483, 0.06905, 0.4483, 0.06905, 0.4483, 0.06905, 0.4483, 0.06905, 0.4483, 0.06905, 0.4483, 0.06905, 0.4483, 0.06905, 0.4483, 0.06905, 0.4483, 0.06905, 0.4483, 0.06905, 0.4483, 0.06905, 0.4483, 0.06905, 0.4483, 0.06905, 0.4483, 0.06905, 0.4483, 0.06905, 0.4483, 0.06905, 0.4483, 0.06905, 0.4483, 0.06905, 0.4483, 0.06905, 0.4483, 0.06905, 0.4483, 0.06905, 0.4483, 0.06905, 0.4483, 0.06905, 0.4483, 0.9496, 0.4328, 0.9496, 0.4328, 0.9496, 0.4328, 0.9496, 0.4328, 0.9496, 0.4328, 0.9496, 0.4328, 0.9496, 0.4328, 0.9496, 0.4328, 0.06905, 0.4483, 0.06905, 0.4483, 0.06905, 0.4483, 0.06905, 0.4483, 0.06905, 0.4483, 0.06905, 0.4483, 0.06905, 0.4483, 0.06905, 0.4483, 0.06905, 0.4483, 0.06905, 0.4483, 0.06905, 0.4483, 0.06905, 0.4483, 0.931, 0.9381, 0.931, 0.9381, 0.931, 0.9381, 0.931, 0.9381, 0.06905, 0.4483, 0.06905, 0.4483, 0.06905, 0.4483, 0.06905, 0.4483, 0.06905, 0.4483, 0.06905, 0.4483, 0.06905, 0.4483, 0.06905, 0.4483, 0.9186, 0.9412, 0.9186, 0.9412, 0.9186, 0.9412, 0.9186, 0.9412, 0.9279, 0.9195, 0.9279, 0.9195, 0.9279, 0.9195, 0.9279, 0.9195, 0.931, 0.9381, 0.931, 0.9381, 0.931, 0.9381, 0.931, 0.9381, 0.06905, 0.4483, 0.06905, 0.4483, 0.06905, 0.4483, 0.06905, 0.4483, 0.06905, 0.4483, 0.06905, 0.4483, 0.06905, 0.4483, 0.06905, 0.4483, 0.06905, 0.4483, 0.06905, 0.4483, 0.06905, 0.4483, 0.06905, 0.4483, 0.931, 0.9381, 0.931, 0.9381, 0.931, 0.9381, 0.931, 0.9381, 0.06905, 0.4483, 0.06905, 0.4483, 0.06905, 0.4483, 0.06905, 0.4483, 0.06905, 0.4483, 0.06905, 0.4483, 0.06905, 0.4483, 0.06905, 0.4483, 0.9434, 0.439, 0.9434, 0.439, 0.9434, 0.439, 0.9434, 0.439, 0.9434, 0.439, 0.9434, 0.439, 0.9434, 0.439, 0.9434, 0.439, 0.9434, 0.439, 0.9434, 0.439, 0.9434, 0.439, 0.9434, 0.439, 0.9434, 0.439, 0.9434, 0.439, 0.9434, 0.439, 0.9434, 0.439, 0.9279, 0.4483, 0.9279, 0.4483, 0.9279, 0.4483, 0.9279, 0.4483, 0.9496, 0.4328, 0.9496, 0.4328, 0.9496, 0.4328, 0.9496, 0.4328, 0.9496, 0.4328, 0.9496, 0.4328, 0.9496, 0.4328, 0.9496, 0.4328, 0.3791, 0.9443, 0.3791, 0.9443, 0.3791, 0.9443, 0.3791, 0.9443, 0.3791, 0.9443, 0.3791, 0.9443, 0.3791, 0.9443, 0.3791, 0.9443, 0.3791, 0.9443, 0.3791, 0.9443, 0.3791, 0.9443, 0.3791, 0.9443, 0.9496, 0.4328, 0.9496, 0.4328, 0.9496, 0.4328, 0.9496, 0.4328, 0.9496, 0.4328, 0.9496, 0.4328, 0.9496, 0.4328, 0.9496, 0.4328, 0.9496, 0.4328, 0.9496, 0.4328, 0.9496, 0.4328, 0.9496, 0.4328, 0.9279, 0.4483, 0.9279, 0.4483, 0.9279, 0.4483, 0.9279, 0.4483, 0.9558, 0.4545, 0.9558, 0.4545, 0.9558, 0.4545, 0.9558, 0.4545, 0.9341, 0.4359, 0.9341, 0.4359, 0.9341, 0.4359, 0.9341, 0.4359, 0.9403, 0.9226, 0.9403, 0.9226, 0.9403, 0.9226, 0.9403, 0.9226, 0.4659, 0.03282, 0.4659, 0.03282, 0.4659, 0.03283, 0.4659, 0.03282, 0.4659, 0.03282, 0.4659, 0.03283, 0.4659, 0.03282, 0.4659, 0.03282, 0.9403, 0.9226, 0.9403, 0.9226, 0.9403, 0.9226, 0.9403, 0.9226, 0.4659, 0.03282, 0.4659, 0.03282, 0.4659, 0.03282, 0.4659, 0.03282, 0.4659, 0.03282, 0.4659, 0.03282, 0.4659, 0.03282, 0.4659, 0.03282, 0.4659, 0.03282, 0.4659, 0.03282, 0.4659, 0.03282, 0.4659, 0.03282, 0.4659, 0.03282, 0.4659, 0.03282, 0.4659, 0.03282, 0.4659, 0.03282, 0.06905, 0.4483, 0.06905, 0.4483, 0.06905, 0.4483, 0.06905, 0.4483, 0.06905, 0.4483, 0.06905, 0.4483, 0.06905, 0.4483, 0.06905, 0.4483, 0.06905, 0.4483, 0.06905, 0.4483, 0.06905, 0.4483, 0.06905, 0.4483, 0.04424, 0.9412, 0.04424, 0.9412, 0.04424, 0.9412, 0.04424, 0.9412, 0.9248, 0.9443, 0.9248, 0.9443, 0.9248, 0.9443, 0.9248, 0.9443, 0.931, 0.9381, 0.931, 0.9381, 0.931, 0.9381, 0.931, 0.9381, 0.06905, 0.4483, 0.06905, 0.4483, 0.06905, 0.4483, 0.06905, 0.4483, 0.06905, 0.4483, 0.06905, 0.4483, 0.06905, 0.4483, 0.06905, 0.4483, 0.06905, 0.4483, 0.06905, 0.4483, 0.06905, 0.4483, 0.06905, 0.4483, 0.06905, 0.4483, 0.06905, 0.4483, 0.06905, 0.4483, 0.06905, 0.4483, 0.06905, 0.4483, 0.06905, 0.4483, 0.06905, 0.4483, 0.06905, 0.4483, 0.06905, 0.4483, 0.06905, 0.4483, 0.06905, 0.4483, 0.06905, 0.4483, 0.06905, 0.4483, 0.06905, 0.4483, 0.06905, 0.4483, 0.06905, 0.4483, 0.06905, 0.4483, 0.06905, 0.4483, 0.06905, 0.4483, 0.06905, 0.4483, 0.9186, 0.9412, 0.9186, 0.9412, 0.9186, 0.9412, 0.9186, 0.9412, 0.9186, 0.9412, 0.9186, 0.9412, 0.9186, 0.9412, 0.9186, 0.9412, 0.9186, 0.9412, 0.9186, 0.9412, 0.9186, 0.9412, 0.9186, 0.9412, 0.9186, 0.9412, 0.9186, 0.9412, 0.9186, 0.9412, 0.9186, 0.9412, 0.9186, 0.9412, 0.9186, 0.9412, 0.9186, 0.9412, 0.9186, 0.9412, 0.9186, 0.9412, 0.9186, 0.9412, 0.9186, 0.9412, 0.9186, 0.9412, 0.931, 0.9381, 0.931, 0.9381, 0.931, 0.9381, 0.931, 0.9381, 0.06905, 0.4483, 0.06905, 0.4483, 0.06905, 0.4483, 0.06905, 0.4483, 0.931, 0.9381, 0.931, 0.9381, 0.931, 0.9381, 0.931, 0.9381, 0.931, 0.9381, 0.931, 0.9381, 0.931, 0.9381, 0.931, 0.9381, 0.9186, 0.9412, 0.9186, 0.9412, 0.9186, 0.9412, 0.9186, 0.9412, 0.9186, 0.9412, 0.9186, 0.9412, 0.9186, 0.9412, 0.9186, 0.9412, 0.9186, 0.9412, 0.9186, 0.9412, 0.9186, 0.9412, 0.9186, 0.9412, 0.06905, 0.4483, 0.06905, 0.4483, 0.06905, 0.4483, 0.06905, 0.4483, 0.06905, 0.4483, 0.06905, 0.4483, 0.06905, 0.4483, 0.06905, 0.4483, 0.4659, 0.03282, 0.4659, 0.03282, 0.4659, 0.03282, 0.4659, 0.03282, 0.4659, 0.03282, 0.4659, 0.03282, 0.4659, 0.03282, 0.4659, 0.03282, 0.9341, 0.4359, 0.9341, 0.4359, 0.9341, 0.4359, 0.9341, 0.4359, 0.9558, 0.4545, 0.9558, 0.4545, 0.9558, 0.4545, 0.9558, 0.4545, 0.9496, 0.4328, 0.9496, 0.4328, 0.9496, 0.4328, 0.9496, 0.4328, 0.3791, 0.9443, 0.3791, 0.9443, 0.3791, 0.9443, 0.3791, 0.9443, 0.9434, 0.439, 0.9434, 0.439, 0.9434, 0.439, 0.9434, 0.439, 0.9434, 0.439, 0.9434, 0.439, 0.9434, 0.439, 0.9434, 0.439, 0.06905, 0.4483, 0.06905, 0.4483, 0.06905, 0.4483, 0.06905, 0.4483, 0.06905, 0.4483, 0.06905, 0.4483, 0.06905, 0.4483, 0.06905, 0.4483, 0.931, 0.9381, 0.931, 0.9381, 0.931, 0.9381, 0.931, 0.9381, 0.06905, 0.4483, 0.06905, 0.4483, 0.06905, 0.4483, 0.06905, 0.4483, 0.9496, 0.4328, 0.9496, 0.4328, 0.9496, 0.4328, 0.9496, 0.4328, 0.06905, 0.4483, 0.06905, 0.4483, 0.06905, 0.4483, 0.06905, 0.4483, 0.06905, 0.4483, 0.06905, 0.4483, 0.06905, 0.4483, 0.06905, 0.4483, 0.06905, 0.4483, 0.06905, 0.4483, 0.06905, 0.4483, 0.06905, 0.4483, 0.06905, 0.4483, 0.06905, 0.4483, 0.06905, 0.4483, 0.06905, 0.4483, 0.06905, 0.4483, 0.06905, 0.4483, 0.06905, 0.4483, 0.06905, 0.4483, 0.06905, 0.4483, 0.06905, 0.4483, 0.06905, 0.4483, 0.06905, 0.4483, 0.06905, 0.4483, 0.06905, 0.4483, 0.06905, 0.4483, 0.06905, 0.4483, 0.06905, 0.4483, 0.06905, 0.4483, 0.06905, 0.4483, 0.06905, 0.4483, 0.9403, 0.4359, 0.9403, 0.4359, 0.9403, 0.4359, 0.9403, 0.4359, 0.9403, 0.4359, 0.9403, 0.4359, 0.9403, 0.4359, 0.9403, 0.4359, 0.9403, 0.4359, 0.9403, 0.4359, 0.9403, 0.4359, 0.9403, 0.4359, 0.9403, 0.4359, 0.9403, 0.4359, 0.9403, 0.4359, 0.9403, 0.4359, 0.9403, 0.4359, 0.9403, 0.4359, 0.9403, 0.4359, 0.9403, 0.4359, 0.9403, 0.4359, 0.9403, 0.4359, 0.9403, 0.4359, 0.9403, 0.4359, 0.9496, 0.4328, 0.9496, 0.4328, 0.9496, 0.4328, 0.9496, 0.4328, 0.3791, 0.9443, 0.3791, 0.9443, 0.3791, 0.9443, 0.3791, 0.9443, 0.3791, 0.9443, 0.3791, 0.9443, 0.3791, 0.9443, 0.3791, 0.9443, 0.438, 0.9257, 0.438, 0.9257, 0.438, 0.9257, 0.438, 0.9257, 0.438, 0.9257, 0.438, 0.9257, 0.438, 0.9257, 0.438, 0.9257, 0.9403, 0.9226, 0.9403, 0.9226, 0.9403, 0.9226, 0.9403, 0.9226, 0.9403, 0.9226, 0.9403, 0.9226, 0.9403, 0.9226, 0.9403, 0.9226, 0.9403, 0.9226, 0.9403, 0.9226, 0.9403, 0.9226, 0.9403, 0.9226, 0.4659, 0.03283, 0.4659, 0.03282, 0.4659, 0.03282, 0.4659, 0.03282, 0.4659, 0.03282, 0.4659, 0.03282, 0.4659, 0.03282, 0.4659, 0.03282, 0.3791, 0.9443, 0.3791, 0.9443, 0.3791, 0.9443, 0.3791, 0.9443, 0.3791, 0.9443, 0.3791, 0.9443, 0.3791, 0.9443, 0.3791, 0.9443, 0.3791, 0.9443, 0.3791, 0.9443, 0.3791, 0.9443, 0.3791, 0.9443, 0.3791, 0.9443, 0.3791, 0.9443, 0.3791, 0.9443, 0.3791, 0.9443, 0.3791, 0.9443, 0.3791, 0.9443, 0.3791, 0.9443, 0.3791, 0.9443, 0.3791, 0.9443, 0.3791, 0.9443, 0.3791, 0.9443, 0.3791, 0.9443, 0.3791, 0.9443, 0.3791, 0.9443, 0.3791, 0.9443, 0.3791, 0.9443, 0.3791, 0.9443, 0.3791, 0.9443, 0.3791, 0.9443, 0.3791, 0.9443, 0.9496, 0.4328, 0.9496, 0.4328, 0.9496, 0.4328, 0.9496, 0.4328, 0.9496, 0.4328, 0.9496, 0.4328, 0.9496, 0.4328, 0.9496, 0.4328, 0.3791, 0.9443, 0.3791, 0.9443, 0.3791, 0.9443, 0.3791, 0.9443, 0.9496, 0.4328, 0.9496, 0.4328, 0.9496, 0.4328, 0.9496, 0.4328, 0.9496, 0.4328, 0.9496, 0.4328, 0.9496, 0.4328, 0.9496, 0.4328, 0.3791, 0.9443, 0.3791, 0.9443, 0.3791, 0.9443, 0.3791, 0.9443, 0.3791, 0.9443, 0.3791, 0.9443, 0.3791, 0.9443, 0.3791, 0.9443, 0.3791, 0.9443, 0.3791, 0.9443, 0.3791, 0.9443, 0.3791, 0.9443, 0.3791, 0.9443, 0.3791, 0.9443, 0.3791, 0.9443, 0.3791, 0.9443, 0.4659, 0.03283, 0.4659, 0.03283, 0.4659, 0.03282, 0.4659, 0.03282, 0.9403, 0.9226, 0.9403, 0.9226, 0.9403, 0.9226, 0.9403, 0.9226, 0.438, 0.9257, 0.438, 0.9257, 0.438, 0.9257, 0.438, 0.9257, 0.3791, 0.9443, 0.3791, 0.9443, 0.3791, 0.9443, 0.3791, 0.9443, 0.9496, 0.4328, 0.9496, 0.4328, 0.9496, 0.4328, 0.9496, 0.4328, 0.9403, 0.4359, 0.9403, 0.4359, 0.9403, 0.4359, 0.9403, 0.4359, 0.9403, 0.4359, 0.9403, 0.4359, 0.9403, 0.4359, 0.9403, 0.4359, 0.9403, 0.4359, 0.9403, 0.4359, 0.9403, 0.4359, 0.9403, 0.4359, 0.06905, 0.4483, 0.06905, 0.4483, 0.06905, 0.4483, 0.06905, 0.4483, 0.06905, 0.4483, 0.06905, 0.4483, 0.06905, 0.4483, 0.06905, 0.4483, 0.06905, 0.4483, 0.06905, 0.4483, 0.06905, 0.4483, 0.06905, 0.4483, 0.06905, 0.4483, 0.06905, 0.4483, 0.06905, 0.4483, 0.06905, 0.4483, 0.06905, 0.4483, 0.06905, 0.4483, 0.06905, 0.4483, 0.06905, 0.4483, 0.9496, 0.4328, 0.9496, 0.4328, 0.9496, 0.4328, 0.9496, 0.4328, 0.06905, 0.4483, 0.06905, 0.4483, 0.06905, 0.4483, 0.06905, 0.4483, 0.931, 0.9381, 0.931, 0.9381, 0.931, 0.9381, 0.931, 0.9381, 0.06905, 0.4483, 0.06905, 0.4483, 0.06905, 0.4483, 0.06905, 0.4483, 0.06905, 0.4483, 0.06905, 0.4483, 0.06905, 0.4483, 0.06905, 0.4483, 0.9434, 0.439, 0.9434, 0.439, 0.9434, 0.439, 0.9434, 0.439, 0.9341, 0.4452, 0.9341, 0.4452, 0.9341, 0.4452, 0.9341, 0.4452, 0.4659, 0.03282, 0.4659, 0.03282, 0.4659, 0.03282, 0.4659, 0.03282, 0.931, 0.9381, 0.931, 0.9381, 0.931, 0.9381, 0.931, 0.9381, 0.9186, 0.9412, 0.9186, 0.9412, 0.9186, 0.9412, 0.9186, 0.9412, 0.9186, 0.9412, 0.9186, 0.9412, 0.9186, 0.9412, 0.9186, 0.9412, 0.931, 0.9381, 0.931, 0.9381, 0.931, 0.9381, 0.931, 0.9381, 0.9186, 0.9412, 0.9186, 0.9412, 0.9186, 0.9412, 0.9186, 0.9412, 0.06905, 0.4483, 0.06905, 0.4483, 0.06905, 0.4483, 0.06905, 0.4483, 0.4659, 0.03282, 0.4659, 0.03282, 0.4659, 0.03282, 0.4659, 0.03282, 0.9558, 0.4545, 0.9558, 0.4545, 0.9558, 0.4545, 0.9558, 0.4545, 0.9496, 0.4328, 0.9496, 0.4328, 0.9496, 0.4328, 0.9496, 0.4328, 0.3791, 0.9443, 0.3791, 0.9443, 0.3791, 0.9443, 0.3791, 0.9443, 0.9434, 0.439, 0.9434, 0.439, 0.9434, 0.439, 0.9434, 0.439, 0.06905, 0.4483, 0.06905, 0.4483, 0.06905, 0.4483, 0.06905, 0.4483, 0.06905, 0.4483, 0.06905, 0.4483, 0.06905, 0.4483, 0.06905, 0.4483, 0.06905, 0.4483, 0.06905, 0.4483, 0.06905, 0.4483, 0.06905, 0.4483, 0.9403, 0.4359, 0.9403, 0.4359, 0.9403, 0.4359, 0.9403, 0.4359, 0.9403, 0.4359, 0.9403, 0.4359, 0.9403, 0.4359, 0.9403, 0.4359, 0.9403, 0.4359, 0.9403, 0.4359, 0.9403, 0.4359, 0.9403, 0.4359, 0.3791, 0.9443, 0.3791, 0.9443, 0.3791, 0.9443, 0.3791, 0.9443, 0.438, 0.9257, 0.438, 0.9257, 0.438, 0.9257, 0.438, 0.9257, 0.9403, 0.9226, 0.9403, 0.9226, 0.9403, 0.9226, 0.9403, 0.9226, 0.9403, 0.9226, 0.9403, 0.9226, 0.9403, 0.9226, 0.9403, 0.9226, 0.4659, 0.03282, 0.4659, 0.03282, 0.4659, 0.03282, 0.4659, 0.03282, 0.3791, 0.9443, 0.3791, 0.9443, 0.3791, 0.9443, 0.3791, 0.9443, 0.3791, 0.9443, 0.3791, 0.9443, 0.3791, 0.9443, 0.3791, 0.9443, 0.3791, 0.9443, 0.3791, 0.9443, 0.3791, 0.9443, 0.3791, 0.9443, 0.3791, 0.9443, 0.3791, 0.9443, 0.3791, 0.9443, 0.3791, 0.9443, 0.9496, 0.4328, 0.9496, 0.4328, 0.9496, 0.4328, 0.9496, 0.4328, 0.3791, 0.9443, 0.3791, 0.9443, 0.3791, 0.9443, 0.3791, 0.9443, 0.9496, 0.4328, 0.9496, 0.4328, 0.9496, 0.4328, 0.9496, 0.4328, 0.931, 0.9381, 0.931, 0.9381, 0.931, 0.9381, 0.931, 0.9381, 0.9186, 0.9412, 0.9186, 0.9412, 0.9186, 0.9412, 0.9186, 0.9412, 0.9186, 0.9412, 0.9186, 0.9412, 0.9186, 0.9412, 0.9186, 0.9412, 0.06905, 0.4483, 0.06905, 0.4483, 0.06905, 0.4483, 0.06905, 0.4483, 0.4659, 0.03282, 0.4659, 0.03282, 0.4659, 0.03282, 0.4659, 0.03283, 0.9341, 0.4452, 0.9341, 0.4452, 0.9341, 0.4452, 0.9341, 0.4452, 0.9434, 0.439, 0.9434, 0.439, 0.9434, 0.439, 0.9434, 0.439, 0.06905, 0.4483, 0.06905, 0.4483, 0.06905, 0.4483, 0.06905, 0.4483, 0.06905, 0.4483, 0.06905, 0.4483, 0.06905, 0.4483, 0.06905, 0.4483, 0.931, 0.9381, 0.931, 0.9381, 0.931, 0.9381, 0.931, 0.9381, 0.06905, 0.4483, 0.06905, 0.4483, 0.06905, 0.4483, 0.06905, 0.4483, 0.9496, 0.4328, 0.9496, 0.4328, 0.9496, 0.4328, 0.9496, 0.4328, 0.06905, 0.4483, 0.06905, 0.4483, 0.06905, 0.4483, 0.06905, 0.4483, 0.06905, 0.4483, 0.06905, 0.4483, 0.06905, 0.4483, 0.06905, 0.4483, 0.06905, 0.4483, 0.06905, 0.4483, 0.06905, 0.4483, 0.06905, 0.4483, 0.06905, 0.4483, 0.06905, 0.4483, 0.06905, 0.4483, 0.06905, 0.4483, 0.06905, 0.4483, 0.06905, 0.4483, 0.06905, 0.4483, 0.06905, 0.4483, 0.9403, 0.4359, 0.9403, 0.4359, 0.9403, 0.4359, 0.9403, 0.4359, 0.9403, 0.4359, 0.9403, 0.4359, 0.9403, 0.4359, 0.9403, 0.4359, 0.9403, 0.4359, 0.9403, 0.4359, 0.9403, 0.4359, 0.9403, 0.4359, 0.9496, 0.4328, 0.9496, 0.4328, 0.9496, 0.4328, 0.9496, 0.4328, 0.3791, 0.9443, 0.3791, 0.9443, 0.3791, 0.9443, 0.3791, 0.9443, 0.438, 0.9257, 0.438, 0.9257, 0.438, 0.9257, 0.438, 0.9257, 0.9403, 0.9226, 0.9403, 0.9226, 0.9403, 0.9226, 0.9403, 0.9226, 0.4659, 0.03283, 0.4659, 0.03283, 0.4659, 0.03282, 0.4659, 0.03282, 0.3791, 0.9443, 0.3791, 0.9443, 0.3791, 0.9443, 0.3791, 0.9443, 0.3791, 0.9443, 0.3791, 0.9443, 0.3791, 0.9443, 0.3791, 0.9443, 0.3791, 0.9443, 0.3791, 0.9443, 0.3791, 0.9443, 0.3791, 0.9443, 0.3791, 0.9443, 0.3791, 0.9443, 0.3791, 0.9443, 0.3791, 0.9443, 0.9496, 0.4328, 0.9496, 0.4328, 0.9496, 0.4328, 0.9496, 0.4328, 0.9186, 0.9412, 0.9186, 0.9412, 0.9186, 0.9412, 0.9186, 0.9412, 0.06905, 0.4483, 0.06905, 0.4483, 0.06905, 0.4483, 0.06905, 0.4483, 0.4659, 0.03282, 0.4659, 0.03282, 0.4659, 0.03282, 0.4659, 0.03282, 0.9558, 0.4545, 0.9558, 0.4545, 0.9558, 0.4545, 0.9558, 0.4545, 0.9496, 0.4328, 0.9496, 0.4328, 0.9496, 0.4328, 0.9496, 0.4328, 0.3791, 0.9443, 0.3791, 0.9443, 0.3791, 0.9443, 0.3791, 0.9443, 0.9434, 0.439, 0.9434, 0.439, 0.9434, 0.439, 0.9434, 0.439, 0.06905, 0.4483, 0.06905, 0.4483, 0.06905, 0.4483, 0.06905, 0.4483, 0.06905, 0.4483, 0.06905, 0.4483, 0.06905, 0.4483, 0.06905, 0.4483, 0.06905, 0.4483, 0.06905, 0.4483, 0.06905, 0.4483, 0.06905, 0.4483, 0.9403, 0.4359, 0.9403, 0.4359, 0.9403, 0.4359, 0.9403, 0.4359, 0.9403, 0.4359, 0.9403, 0.4359, 0.9403, 0.4359, 0.9403, 0.4359, 0.9403, 0.4359, 0.9403, 0.4359, 0.9403, 0.4359, 0.9403, 0.4359, 0.3791, 0.9443, 0.3791, 0.9443, 0.3791, 0.9443, 0.3791, 0.9443, 0.438, 0.9257, 0.438, 0.9257, 0.438, 0.9257, 0.438, 0.9257, 0.9403, 0.9226, 0.9403, 0.9226, 0.9403, 0.9226, 0.9403, 0.9226, 0.9403, 0.9226, 0.9403, 0.9226, 0.9403, 0.9226, 0.9403, 0.9226, 0.4659, 0.03282, 0.4659, 0.03282, 0.4659, 0.03282, 0.4659, 0.03282, 0.3791, 0.9443, 0.3791, 0.9443, 0.3791, 0.9443, 0.3791, 0.9443, 0.3791, 0.9443, 0.3791, 0.9443, 0.3791, 0.9443, 0.3791, 0.9443, 0.3791, 0.9443, 0.3791, 0.9443, 0.3791, 0.9443, 0.3791, 0.9443, 0.3791, 0.9443, 0.3791, 0.9443, 0.3791, 0.9443, 0.3791, 0.9443, 0.9496, 0.4328, 0.9496, 0.4328, 0.9496, 0.4328, 0.9496, 0.4328, 0.3791, 0.9443, 0.3791, 0.9443, 0.3791, 0.9443, 0.3791, 0.9443, 0.9496, 0.4328, 0.9496, 0.4328, 0.9496, 0.4328, 0.9496, 0.4328, 0.06905, 0.4483, 0.06905, 0.4483, 0.06905, 0.4483, 0.06905, 0.4483, 0.931, 0.9381, 0.931, 0.9381, 0.931, 0.9381, 0.931, 0.9381, 0.931, 0.9381, 0.931, 0.9381, 0.931, 0.9381, 0.931, 0.9381, 0.931, 0.9381, 0.931, 0.9381, 0.931, 0.9381, 0.931, 0.9381, 0.06905, 0.4483, 0.06905, 0.4483, 0.06905, 0.4483, 0.06905, 0.4483, 0.931, 0.9381, 0.931, 0.9381, 0.931, 0.9381, 0.931, 0.9381, 0.06905, 0.4483, 0.06905, 0.4483, 0.06905, 0.4483, 0.06905, 0.4483, 0.9496, 0.4328, 0.9496, 0.4328, 0.9496, 0.4328, 0.9496, 0.4328, 0.3791, 0.9443, 0.3791, 0.9443, 0.3791, 0.9443, 0.3791, 0.9443, 0.3791, 0.9443, 0.3791, 0.9443, 0.3791, 0.9443, 0.3791, 0.9443, 0.3791, 0.9443, 0.3791, 0.9443, 0.3791, 0.9443, 0.3791, 0.9443, 0.3791, 0.9443, 0.3791, 0.9443, 0.3791, 0.9443, 0.3791, 0.9443, 0.4659, 0.03282, 0.4659, 0.03283, 0.4659, 0.03282, 0.4659, 0.03282, 0.9403, 0.9226, 0.9403, 0.9226, 0.9403, 0.9226, 0.9403, 0.9226, 0.438, 0.9257, 0.438, 0.9257, 0.438, 0.9257, 0.438, 0.9257, 0.3791, 0.9443, 0.3791, 0.9443, 0.3791, 0.9443, 0.3791, 0.9443, 0.9496, 0.4328, 0.9496, 0.4328, 0.9496, 0.4328, 0.9496, 0.4328, 0.9403, 0.4359, 0.9403, 0.4359, 0.9403, 0.4359, 0.9403, 0.4359, 0.9403, 0.4359, 0.9403, 0.4359, 0.9403, 0.4359, 0.9403, 0.4359, 0.9403, 0.4359, 0.9403, 0.4359, 0.9403, 0.4359, 0.9403, 0.4359, 0.06905, 0.4483, 0.06905, 0.4483, 0.06905, 0.4483, 0.06905, 0.4483, 0.06905, 0.4483, 0.06905, 0.4483, 0.06905, 0.4483, 0.06905, 0.4483, 0.06905, 0.4483, 0.06905, 0.4483, 0.06905, 0.4483, 0.06905, 0.4483, 0.06905, 0.4483, 0.06905, 0.4483, 0.06905, 0.4483, 0.06905, 0.4483, 0.06905, 0.4483, 0.06905, 0.4483, 0.06905, 0.4483, 0.06905, 0.4483, 0.9496, 0.4328, 0.9496, 0.4328, 0.9496, 0.4328, 0.9496, 0.4328, 0.06905, 0.4483, 0.06905, 0.4483, 0.06905, 0.4483, 0.06905, 0.4483, 0.931, 0.9381, 0.931, 0.9381, 0.931, 0.9381, 0.931, 0.9381, 0.06905, 0.4483, 0.06905, 0.4483, 0.06905, 0.4483, 0.06905, 0.4483, 0.06905, 0.4483, 0.06905, 0.4483, 0.06905, 0.4483, 0.06905, 0.4483, 0.9434, 0.439, 0.9434, 0.439, 0.9434, 0.439, 0.9434, 0.439, 0.9341, 0.4452, 0.9341, 0.4452, 0.9341, 0.4452, 0.9341, 0.4452, 0.4659, 0.03282, 0.4659, 0.03282, 0.4659, 0.03283, 0.4659, 0.03282, 0.06905, 0.4483, 0.06905, 0.4483, 0.06905, 0.4483, 0.06905, 0.4483, 0.9186, 0.9412, 0.9186, 0.9412, 0.9186, 0.9412, 0.9186, 0.9412, 0.9186, 0.9412, 0.9186, 0.9412, 0.9186, 0.9412, 0.9186, 0.9412, 0.06905, 0.4483, 0.06905, 0.4483, 0.06905, 0.4483, 0.06905, 0.4483, 0.9186, 0.9412, 0.9186, 0.9412, 0.9186, 0.9412, 0.9186, 0.9412, 0.06905, 0.4483, 0.06905, 0.4483, 0.06905, 0.4483, 0.06905, 0.4483, 0.4659, 0.03282, 0.4659, 0.03282, 0.4659, 0.03282, 0.4659, 0.03282, 0.9558, 0.4545, 0.9558, 0.4545, 0.9558, 0.4545, 0.9558, 0.4545, 0.9496, 0.4328, 0.9496, 0.4328, 0.9496, 0.4328, 0.9496, 0.4328, 0.3791, 0.9443, 0.3791, 0.9443, 0.3791, 0.9443, 0.3791, 0.9443, 0.9434, 0.439, 0.9434, 0.439, 0.9434, 0.439, 0.9434, 0.439, 0.06905, 0.4483, 0.06905, 0.4483, 0.06905, 0.4483, 0.06905, 0.4483, 0.06905, 0.4483, 0.06905, 0.4483, 0.06905, 0.4483, 0.06905, 0.4483, 0.06905, 0.4483, 0.06905, 0.4483, 0.06905, 0.4483, 0.06905, 0.4483, 0.9403, 0.4359, 0.9403, 0.4359, 0.9403, 0.4359, 0.9403, 0.4359, 0.9403, 0.4359, 0.9403, 0.4359, 0.9403, 0.4359, 0.9403, 0.4359, 0.9403, 0.4359, 0.9403, 0.4359, 0.9403, 0.4359, 0.9403, 0.4359, 0.3791, 0.9443, 0.3791, 0.9443, 0.3791, 0.9443, 0.3791, 0.9443, 0.438, 0.9257, 0.438, 0.9257, 0.438, 0.9257, 0.438, 0.9257, 0.9403, 0.9226, 0.9403, 0.9226, 0.9403, 0.9226, 0.9403, 0.9226, 0.9403, 0.9226, 0.9403, 0.9226, 0.9403, 0.9226, 0.9403, 0.9226, 0.4659, 0.03282, 0.4659, 0.03282, 0.4659, 0.03282, 0.4659, 0.03282, 0.3791, 0.9443, 0.3791, 0.9443, 0.3791, 0.9443, 0.3791, 0.9443, 0.3791, 0.9443, 0.3791, 0.9443, 0.3791, 0.9443, 0.3791, 0.9443, 0.3791, 0.9443, 0.3791, 0.9443, 0.3791, 0.9443, 0.3791, 0.9443, 0.3791, 0.9443, 0.3791, 0.9443, 0.3791, 0.9443, 0.3791, 0.9443, 0.9496, 0.4328, 0.9496, 0.4328, 0.9496, 0.4328, 0.9496, 0.4328, 0.3791, 0.9443, 0.3791, 0.9443, 0.3791, 0.9443, 0.3791, 0.9443, 0.9496, 0.4328, 0.9496, 0.4328, 0.9496, 0.4328, 0.9496, 0.4328, 0.931, 0.9381, 0.931, 0.9381, 0.931, 0.9381, 0.931, 0.9381, 0.931, 0.9381, 0.931, 0.9381, 0.931, 0.9381, 0.931, 0.9381, 0.931, 0.9381, 0.931, 0.9381, 0.931, 0.9381, 0.931, 0.9381, 0.931, 0.9381, 0.931, 0.9381, 0.931, 0.9381, 0.931, 0.9381, 0.931, 0.9381, 0.931, 0.9381, 0.931, 0.9381, 0.931, 0.9381, 0.9279, 0.9195, 0.9279, 0.9195, 0.9279, 0.9195, 0.9279, 0.9195, 0.931, 0.9381, 0.931, 0.9381, 0.931, 0.9381, 0.931, 0.9381, 0.06905, 0.4483, 0.06905, 0.4483, 0.06905, 0.4483, 0.06905, 0.4483, 0.06905, 0.4483, 0.06905, 0.4483, 0.06905, 0.4483, 0.06905, 0.4483, 0.06905, 0.4483, 0.06905, 0.4483, 0.06905, 0.4483, 0.06905, 0.4483, 0.06905, 0.4483, 0.06905, 0.4483, 0.06905, 0.4483, 0.06905, 0.4483, 0.06905, 0.4483, 0.06905, 0.4483, 0.06905, 0.4483, 0.06905, 0.4483, 0.06905, 0.4483, 0.06905, 0.4483, 0.06905, 0.4483, 0.06905, 0.4483, 0.931, 0.9381, 0.931, 0.9381, 0.931, 0.9381, 0.931, 0.9381, 0.06905, 0.4483, 0.06905, 0.4483, 0.06905, 0.4483, 0.06905, 0.4483, 0.931, 0.9381, 0.931, 0.9381, 0.931, 0.9381, 0.931, 0.9381, 0.931, 0.9381, 0.931, 0.9381, 0.931, 0.9381, 0.931, 0.9381, 0.06905, 0.4483, 0.06905, 0.4483, 0.06905, 0.4483, 0.06905, 0.4483, 0.06905, 0.4483, 0.06905, 0.4483, 0.06905, 0.4483, 0.06905, 0.4483, 0.931, 0.9381, 0.931, 0.9381, 0.931, 0.9381, 0.931, 0.9381, 0.3791, 0.9443, 0.3791, 0.9443, 0.3791, 0.9443, 0.3791, 0.9443, 0.9186, 0.9412, 0.9186, 0.9412, 0.9186, 0.9412, 0.9186, 0.9412, 0.931, 0.9381, 0.931, 0.9381, 0.931, 0.9381, 0.931, 0.9381, 0.06905, 0.4483, 0.06905, 0.4483, 0.06905, 0.4483, 0.06905, 0.4483, 0.3791, 0.9443, 0.3791, 0.9443, 0.3791, 0.9443, 0.3791, 0.9443, 0.9186, 0.9412, 0.9186, 0.9412, 0.9186, 0.9412, 0.9186, 0.9412, 0.3791, 0.9443, 0.3791, 0.9443, 0.3791, 0.9443, 0.3791, 0.9443, 0.9186, 0.9412, 0.9186, 0.9412, 0.9186, 0.9412, 0.9186, 0.9412, 0.3791, 0.9443, 0.3791, 0.9443, 0.3791, 0.9443, 0.3791, 0.9443, 0.9186, 0.9412, 0.9186, 0.9412, 0.9186, 0.9412, 0.9186, 0.9412, 0.06905, 0.4483, 0.06905, 0.4483, 0.06905, 0.4483, 0.06905, 0.4483, 0.931, 0.9381, 0.931, 0.9381, 0.931, 0.9381, 0.931, 0.9381, 0.9186, 0.9412, 0.9186, 0.9412, 0.9186, 0.9412, 0.9186, 0.9412, 0.9186, 0.9412, 0.9186, 0.9412, 0.9186, 0.9412, 0.9186, 0.9412, 0.9186, 0.9412, 0.9186, 0.9412, 0.9186, 0.9412, 0.9186, 0.9412, 0.9186, 0.9412, 0.9186, 0.9412, 0.9186, 0.9412, 0.9186, 0.9412, 0.9279, 0.4483, 0.9279, 0.4483, 0.9279, 0.4483, 0.9279, 0.4483, 0.9496, 0.4328, 0.9496, 0.4328, 0.9496, 0.4328, 0.9496, 0.4328, 0.9496, 0.4328, 0.9496, 0.4328, 0.9496, 0.4328, 0.9496, 0.4328, 0.3791, 0.9443, 0.3791, 0.9443, 0.3791, 0.9443, 0.3791, 0.9443, 0.3791, 0.9443, 0.3791, 0.9443, 0.3791, 0.9443, 0.3791, 0.9443, 0.9496, 0.4328, 0.9496, 0.4328, 0.9496, 0.4328, 0.9496, 0.4328, 0.9496, 0.4328, 0.9496, 0.4328, 0.9496, 0.4328, 0.9496, 0.4328, 0.9062, 0.4235, 0.9062, 0.4235, 0.9062, 0.4235, 0.9062, 0.4235, 0.06905, 0.4483, 0.06905, 0.4483, 0.06905, 0.4483, 0.06905, 0.4483, 0.931, 0.9381, 0.931, 0.9381, 0.931, 0.9381, 0.931, 0.9381, 0.06905, 0.4483, 0.06905, 0.4483, 0.06905, 0.4483, 0.06905, 0.4483, 0.06905, 0.4483, 0.06905, 0.4483, 0.06905, 0.4483, 0.06905, 0.4483, 0.931, 0.9381, 0.931, 0.9381, 0.931, 0.9381, 0.931, 0.9381, 0.931, 0.9567, 0.931, 0.9567, 0.931, 0.9567, 0.931, 0.9567, 0.9186, 0.9412, 0.9186, 0.9412, 0.9186, 0.9412, 0.9186, 0.9412, 0.06905, 0.4483, 0.06905, 0.4483, 0.06905, 0.4483, 0.06905, 0.4483, 0.06905, 0.4483, 0.06905, 0.4483, 0.06905, 0.4483, 0.06905, 0.4483, 0.06905, 0.4483, 0.06905, 0.4483, 0.06905, 0.4483, 0.06905, 0.4483, 0.06905, 0.4483, 0.06905, 0.4483, 0.06905, 0.4483, 0.06905, 0.4483, 0.9496, 0.4328, 0.9496, 0.4328, 0.9496, 0.4328, 0.9496, 0.4328, 0.3791, 0.9443, 0.3791, 0.9443, 0.3791, 0.9443, 0.3791, 0.9443, 0.3791, 0.9443, 0.3791, 0.9443, 0.3791, 0.9443, 0.3791, 0.9443, 0.9496, 0.4328, 0.9496, 0.4328, 0.9496, 0.4328, 0.9496, 0.4328, 0.9496, 0.4328, 0.9496, 0.4328, 0.9496, 0.4328, 0.9496, 0.4328, 0.9496, 0.4328, 0.9496, 0.4328, 0.9496, 0.4328, 0.9496, 0.4328, 0.9496, 0.4328, 0.9496, 0.4328, 0.9496, 0.4328, 0.9496, 0.4328, 0.9496, 0.4328, 0.9496, 0.4328, 0.9496, 0.4328, 0.9496, 0.4328, 0.9496, 0.4328, 0.9496, 0.4328, 0.9496, 0.4328, 0.9496, 0.4328, 0.3791, 0.9443, 0.3791, 0.9443, 0.3791, 0.9443, 0.3791, 0.9443, 0.9496, 0.4328, 0.9496, 0.4328, 0.9496, 0.4328, 0.9496, 0.4328, 0.9496, 0.4328, 0.9496, 0.4328, 0.9496, 0.4328, 0.9496, 0.4328, 0.3791, 0.9443, 0.3791, 0.9443, 0.3791, 0.9443, 0.3791, 0.9443, 0.08145, 0.4328, 0.08145, 0.4328, 0.08145, 0.4328, 0.9496, 0.4328, 0.9496, 0.4328, 0.9496, 0.4328, 0.9496, 0.4328, 0.9496, 0.4328, 0.9496, 0.4328, 0.9496, 0.4328, 0.9496, 0.4328, 0.3791, 0.9443, 0.3791, 0.9443, 0.3791, 0.9443, 0.3791, 0.9443, 0.06905, 0.4483, 0.06905, 0.4483, 0.06905, 0.4483, 0.06905, 0.4483, 0.06905, 0.4483, 0.06905, 0.4483, 0.06905, 0.4483, 0.06905, 0.4483, 0.9186, 0.9412, 0.9186, 0.9412, 0.9186, 0.9412, 0.9186, 0.9412, 0.962, 0.9381, 0.962, 0.9381, 0.962, 0.9381, 0.962, 0.9381, 0.06905, 0.4483, 0.06905, 0.4483, 0.06905, 0.4483, 0.06905, 0.4483, 0.06905, 0.4483, 0.06905, 0.4483, 0.06905, 0.4483, 0.06905, 0.4483, 0.9031, 0.4483, 0.9031, 0.4483, 0.9031, 0.4483, 0.9031, 0.4483, 0.9496, 0.4328, 0.9496, 0.4328, 0.9496, 0.4328, 0.9496, 0.4328, 0.3791, 0.9443, 0.3791, 0.9443, 0.3791, 0.9443, 0.3791, 0.9443, 0.9496, 0.4328, 0.9496, 0.4328, 0.9496, 0.4328, 0.9496, 0.4328, 0.9186, 0.9412, 0.9186, 0.9412, 0.9186, 0.9412, 0.9186, 0.9412, 0.06905, 0.4483, 0.06905, 0.4483, 0.06905, 0.4483, 0.06905, 0.4483, 0.3791, 0.9443, 0.3791, 0.9443, 0.3791, 0.9443, 0.3791, 0.9443, 0.3791, 0.9443, 0.3791, 0.9443, 0.3791, 0.9443, 0.3791, 0.9443, 0.3791, 0.9443, 0.3791, 0.9443, 0.3791, 0.9443, 0.3791, 0.9443, 0.06905, 0.4483, 0.06905, 0.4483, 0.06905, 0.4483, 0.06905, 0.4483, 0.3791, 0.9443, 0.3791, 0.9443, 0.3791, 0.9443, 0.3791, 0.9443, 0.06905, 0.4483, 0.06905, 0.4483, 0.06905, 0.4483, 0.06905, 0.4483, 0.06905, 0.4483, 0.06905, 0.4483, 0.06905, 0.4483, 0.06905, 0.4483, 0.931, 0.9381, 0.931, 0.9381, 0.931, 0.9381, 0.931, 0.9381, 0.931, 0.9381, 0.931, 0.9381, 0.931, 0.9381, 0.931, 0.9381, 0.9186, 0.9412, 0.9186, 0.9412, 0.9186, 0.9412, 0.9186, 0.9412, 0.931, 0.9381, 0.931, 0.9381, 0.931, 0.9381, 0.931, 0.9381, 0.9186, 0.9412, 0.9186, 0.9412, 0.9186, 0.9412, 0.9186, 0.9412, 0.9186, 0.9412, 0.9186, 0.9412, 0.9186, 0.9412, 0.9186, 0.9412, 0.9186, 0.9412, 0.9186, 0.9412, 0.9186, 0.9412, 0.9186, 0.9412, 0.931, 0.9381, 0.931, 0.9381, 0.931, 0.9381, 0.931, 0.9381, 0.9186, 0.9412, 0.9186, 0.9412, 0.9186, 0.9412, 0.9186, 0.9412, 0.9186, 0.9412, 0.9186, 0.9412, 0.9186, 0.9412, 0.9186, 0.9412, 0.9186, 0.9412, 0.9186, 0.9412, 0.9186, 0.9412, 0.9186, 0.9412, 0.9279, 0.4483, 0.9279, 0.4483, 0.9279, 0.4483, 0.9279, 0.4483, 0.9496, 0.4328, 0.9496, 0.4328, 0.9496, 0.4328, 0.9496, 0.4328, 0.3791, 0.9443, 0.3791, 0.9443, 0.3791, 0.9443, 0.3791, 0.9443, 0.9496, 0.4328, 0.9496, 0.4328, 0.9496, 0.4328, 0.9496, 0.4328, 0.931, 0.9381, 0.931, 0.9381, 0.931, 0.9381, 0.931, 0.9381, 0.06905, 0.4483, 0.06905, 0.4483, 0.06905, 0.4483, 0.06905, 0.4483, 0.931, 0.9381, 0.931, 0.9381, 0.931, 0.9381, 0.931, 0.9381, 0.06905, 0.4483, 0.06905, 0.4483, 0.06905, 0.4483, 0.06905, 0.4483, 0.06905, 0.4483, 0.06905, 0.4483, 0.06905, 0.4483, 0.06905, 0.4483, 0.9496, 0.4328, 0.9496, 0.4328, 0.9496, 0.4328, 0.9496, 0.4328, 0.3791, 0.9443, 0.3791, 0.9443, 0.3791, 0.9443, 0.3791, 0.9443, 0.9496, 0.4328, 0.9496, 0.4328, 0.9496, 0.4328, 0.9496, 0.4328, 0.9496, 0.4328, 0.9496, 0.4328, 0.9496, 0.4328, 0.9496, 0.4328, 0.9496, 0.4328, 0.9496, 0.4328, 0.9496, 0.4328, 0.9496, 0.4328, 0.931, 0.9381, 0.931, 0.9381, 0.931, 0.9381, 0.931, 0.9381, 0.06905, 0.4483, 0.06905, 0.4483, 0.06905, 0.4483, 0.06905, 0.4483, 0.931, 0.9381, 0.931, 0.9381, 0.931, 0.9381, 0.931, 0.9381, 0.06905, 0.4483, 0.06905, 0.4483, 0.06905, 0.4483, 0.06905, 0.4483, 0.931, 0.9381, 0.931, 0.9381, 0.931, 0.9381, 0.931, 0.9381, 0.9279, 0.9195, 0.9279, 0.9195, 0.9279, 0.9195, 0.9279, 0.9195, 0.931, 0.9381, 0.931, 0.9381, 0.931, 0.9381, 0.931, 0.9381, 0.931, 0.9381, 0.931, 0.9381, 0.931, 0.9381, 0.931, 0.9381, 0.931, 0.9381, 0.931, 0.9381, 0.931, 0.9381, 0.931, 0.9381, 0.931, 0.9381, 0.931, 0.9381, 0.931, 0.9381, 0.931, 0.9381, 0.931, 0.9381, 0.931, 0.9381, 0.931, 0.9381, 0.931, 0.9381, 0.9186, 0.9412, 0.9186, 0.9412, 0.9186, 0.9412, 0.9186, 0.9412, 0.9186, 0.9412, 0.9186, 0.9412, 0.9186, 0.9412, 0.9186, 0.9412, 0.9186, 0.9412, 0.9186, 0.9412, 0.9186, 0.9412, 0.9186, 0.9412, 0.9186, 0.9412, 0.9186, 0.9412, 0.9186, 0.9412, 0.9186, 0.9412, 0.9186, 0.9412, 0.9186, 0.9412, 0.9186, 0.9412, 0.9186, 0.9412, 0.9186, 0.9412, 0.9186, 0.9412, 0.9186, 0.9412, 0.9186, 0.9412, 0.9186, 0.9412, 0.9186, 0.9412, 0.9186, 0.9412, 0.9186, 0.9412, 0.9186, 0.9412, 0.9186, 0.9412, 0.9186, 0.9412, 0.9186, 0.9412, 0.9186, 0.9412, 0.9186, 0.9412, 0.9186, 0.9412, 0.9186, 0.9412, 0.9186, 0.9412, 0.9186, 0.9412, 0.9186, 0.9412, 0.9186, 0.9412, 0.9186, 0.9412, 0.9186, 0.9412, 0.9186, 0.9412, 0.9186, 0.9412, 0.9186, 0.9412, 0.9186, 0.9412, 0.9186, 0.9412, 0.9186, 0.9412, 0.9186, 0.9412, 0.9186, 0.9412, 0.9186, 0.9412, 0.9186, 0.9412, 0.9186, 0.9412, 0.9186, 0.9412, 0.9186, 0.9412, 0.9186, 0.9412, 0.9186, 0.9412, 0.9186, 0.9412, 0.9186, 0.9412, 0.9186, 0.9412, 0.9186, 0.9412, 0.9186, 0.9412, 0.9186, 0.9412, 0.9186, 0.9412, 0.9186, 0.9412, 0.9186, 0.9412, 0.9186, 0.9412, 0.9186, 0.9412, 0.9186, 0.9412, 0.9186, 0.9412, 0.9186, 0.9412, 0.9186, 0.9412, 0.9186, 0.9412, 0.9186, 0.9412, 0.9186, 0.9412, 0.9186, 0.9412, 0.9186, 0.9412, 0.9186, 0.9412, 0.9186, 0.9412, 0.9186, 0.9412, 0.9186, 0.9412, 0.9186, 0.9412, 0.9186, 0.9412, 0.9186, 0.9412, 0.9186, 0.9412, 0.9186, 0.9412, 0.9186, 0.9412, 0.9186, 0.9412, 0.9186, 0.9412, 0.9186, 0.9412, 0.9186, 0.9412, 0.9186, 0.9412, 0.9186, 0.9412, 0.9186, 0.9412, 0.9186, 0.9412, 0.9186, 0.9412, 0.9186, 0.9412, 0.9186, 0.9412, 0.9186, 0.9412, 0.9186, 0.9412, 0.9186, 0.9412, 0.9186, 0.9412, 0.9186, 0.9412, 0.9186, 0.9412, 0.9186, 0.9412, 0.9186, 0.9412, 0.9186, 0.9412, 0.9186, 0.9412, 0.9186, 0.9412, 0.9186, 0.9412, 0.9186, 0.9412, 0.9186, 0.9412, 0.9186, 0.9412, 0.9186, 0.9412, 0.9186, 0.9412, 0.9186, 0.9412, 0.9186, 0.9412, 0.9186, 0.9412, 0.9186, 0.9412, 0.9186, 0.9412, 0.9186, 0.9412, 0.9186, 0.9412, 0.9186, 0.9412, 0.9186, 0.9412, 0.9186, 0.9412, 0.9186, 0.9412, 0.9186, 0.9412, 0.9186, 0.9412, 0.9186, 0.9412, 0.9186, 0.9412, 0.9186, 0.9412, 0.9186, 0.9412, 0.9186, 0.9412, 0.9186, 0.9412, 0.9186, 0.9412, 0.9186, 0.9412, 0.9186, 0.9412, 0.9186, 0.9412, 0.9186, 0.9412, 0.9186, 0.9412, 0.9186, 0.9412, 0.9186, 0.9412, 0.9186, 0.9412, 0.9186, 0.9412, 0.9186, 0.9412, 0.9186, 0.9412, 0.9186, 0.9412, 0.9186, 0.9412, 0.9186, 0.9412, 0.9186, 0.9412, 0.9186, 0.9412, 0.9186, 0.9412, 0.9186, 0.9412, 0.9186, 0.9412, 0.9186, 0.9412, 0.9186, 0.9412, 0.9186, 0.9412, 0.9186, 0.9412, 0.9186, 0.9412, 0.9186, 0.9412, 0.9186, 0.9412, 0.9186, 0.9412, 0.9186, 0.9412, 0.9186, 0.9412, 0.9186, 0.9412, 0.9186, 0.9412, 0.9186, 0.9412, 0.9186, 0.9412, 0.9186, 0.9412, 0.9186, 0.9412, 0.9186, 0.9412, 0.9186, 0.9412, 0.9186, 0.9412, 0.9186, 0.9412, 0.9186, 0.9412, 0.9186, 0.9412, 0.9186, 0.9412, 0.9186, 0.9412, 0.9186, 0.9412, 0.9186, 0.9412, 0.9186, 0.9412, 0.9186, 0.9412, 0.9186, 0.9412, 0.9186, 0.9412, 0.9186, 0.9412, 0.9186, 0.9412, 0.9186, 0.9412, 0.9186, 0.9412, 0.9186, 0.9412, 0.9186, 0.9412, 0.9186, 0.9412, 0.9186, 0.9412, 0.9186, 0.9412, 0.9186, 0.9412, 0.9186, 0.9412, 0.9186, 0.9412, 0.9186, 0.9412, 0.9186, 0.9412, 0.9186, 0.9412, 0.9186, 0.9412, 0.9186, 0.9412, 0.9186, 0.9412, 0.9186, 0.9412, 0.9186, 0.9412, 0.9186, 0.9412, 0.9186, 0.9412, 0.9186, 0.9412, 0.9186, 0.9412, 0.9186, 0.9412, 0.9186, 0.9412, 0.9186, 0.9412, 0.9186, 0.9412, 0.9186, 0.9412, 0.9186, 0.9412, 0.9186, 0.9412, 0.9186, 0.9412, 0.9186, 0.9412, 0.9186, 0.9412, 0.9186, 0.9412, 0.9186, 0.9412, 0.9186, 0.9412, 0.9186, 0.9412, 0.9186, 0.9412, 0.9186, 0.9412, 0.9186, 0.9412, 0.9186, 0.9412, 0.9186, 0.9412, 0.9186, 0.9412, 0.9186, 0.9412, 0.9186, 0.9412, 0.9186, 0.9412, 0.9186, 0.9412, 0.9186, 0.9412, 0.9186, 0.9412, 0.9186, 0.9412, 0.9186, 0.9412, 0.9186, 0.9412, 0.9186, 0.9412, 0.9186, 0.9412, 0.9186, 0.9412, 0.9186, 0.9412, 0.9186, 0.9412, 0.9186, 0.9412, 0.9186, 0.9412, 0.9186, 0.9412, 0.9186, 0.9412, 0.9186, 0.9412, 0.9186, 0.9412, 0.9186, 0.9412, 0.9186, 0.9412, 0.9186, 0.9412, 0.9186, 0.9412, 0.9186, 0.9412, 0.9186, 0.9412, 0.9186, 0.9412, 0.9186, 0.9412, 0.9186, 0.9412, 0.9186, 0.9412, 0.9186, 0.9412, 0.9186, 0.9412, 0.9186, 0.9412, 0.9186, 0.9412, 0.9186, 0.9412, 0.9186, 0.9412, 0.9186, 0.9412, 0.9186, 0.9412, 0.9186, 0.9412, 0.9186, 0.9412, 0.9186, 0.9412, 0.9186, 0.9412, 0.9186, 0.9412, 0.9186, 0.9412, 0.9186, 0.9412, 0.9186, 0.9412, 0.9186, 0.9412, 0.9186, 0.9412, 0.9186, 0.9412, 0.9186, 0.9412, 0.9186, 0.9412, 0.9186, 0.9412, 0.9186, 0.9412, 0.9186, 0.9412, 0.9186, 0.9412, 0.9186, 0.9412, 0.9186, 0.9412, 0.9186, 0.9412, 0.9186, 0.9412, 0.9186, 0.9412, 0.9186, 0.9412, 0.9186, 0.9412, 0.9186, 0.9412, 0.9186, 0.9412, 0.9186, 0.9412, 0.9186, 0.9412, 0.9186, 0.9412, 0.9186, 0.9412, 0.9186, 0.9412, 0.9186, 0.9412, 0.9186, 0.9412, 0.9186, 0.9412, 0.9186, 0.9412, 0.9186, 0.9412, 0.9186, 0.9412, 0.9186, 0.9412, 0.9186, 0.9412, 0.9186, 0.9412, 0.9186, 0.9412, 0.9186, 0.9412, 0.9186, 0.9412, 0.9186, 0.9412, 0.9186, 0.9412, 0.9186, 0.9412, 0.9186, 0.9412, 0.9186, 0.9412, 0.9186, 0.9412, 0.9186, 0.9412, 0.9186, 0.9412, 0.9186, 0.9412, 0.9186, 0.9412, 0.9186, 0.9412, 0.9186, 0.9412, 0.9186, 0.9412, 0.9186, 0.9412, 0.9186, 0.9412, 0.9403, 0.4359, 0.9403, 0.4359, 0.9403, 0.4359, 0.9403, 0.4359, 0.9403, 0.4359, 0.9403, 0.4359, 0.9403, 0.4359, 0.9403, 0.4359, 0.9403, 0.4359, 0.9403, 0.4359, 0.9403, 0.4359, 0.9403, 0.4359, 0.9403, 0.4359, 0.9403, 0.4359, 0.9403, 0.4359, 0.9403, 0.4359, 0.9403, 0.4359, 0.9403, 0.4359, 0.9403, 0.4359, 0.9403, 0.4359, 0.9403, 0.4359, 0.9403, 0.4359, 0.9403, 0.4359, 0.9403, 0.4359, 0.9403, 0.4359, 0.9403, 0.4359, 0.9403, 0.4359, 0.9403, 0.4359, 0.9403, 0.4359, 0.9403, 0.4359, 0.9403, 0.4359, 0.9403, 0.4359, 0.9403, 0.4359, 0.9403, 0.4359, 0.9403, 0.4359, 0.9403, 0.4359, 0.9403, 0.4359, 0.9403, 0.4359, 0.9403, 0.4359, 0.9403, 0.4359, 0.9372, 0.4421, 0.9372, 0.4421, 0.9372, 0.4421, 0.9372, 0.4421, 0.9372, 0.4421, 0.9372, 0.4421, 0.9372, 0.4421, 0.9372, 0.4421, 0.05974, 0.9443, 0.05974, 0.9443, 0.05974, 0.9443, 0.05974, 0.9443, 0.05974, 0.9443, 0.05974, 0.9443, 0.05974, 0.9443, 0.05974, 0.9443, 0.9186, 0.9412, 0.9186, 0.9412, 0.9186, 0.9412, 0.9186, 0.9412, 0.9186, 0.9412, 0.9186, 0.9412, 0.9186, 0.9412, 0.9186, 0.9412, 0.9186, 0.9412, 0.9186, 0.9412, 0.9186, 0.9412, 0.9186, 0.9412, 0.9186, 0.9412, 0.9186, 0.9412, 0.9186, 0.9412, 0.9186, 0.9412, 0.9186, 0.9412, 0.9186, 0.9412, 0.9186, 0.9412, 0.9186, 0.9412, 0.9186, 0.9412, 0.9186, 0.9412, 0.9186, 0.9412, 0.9186, 0.9412, 0.9186, 0.9412, 0.9186, 0.9412, 0.9186, 0.9412, 0.9186, 0.9412, 0.9186, 0.9412, 0.9186, 0.9412, 0.9186, 0.9412, 0.9186, 0.9412, 0.9186, 0.9412, 0.9186, 0.9412, 0.9186, 0.9412, 0.9186, 0.9412, 0.9186, 0.9412, 0.9186, 0.9412, 0.9186, 0.9412, 0.9186, 0.9412, 0.9186, 0.9412, 0.9186, 0.9412, 0.9186, 0.9412, 0.9186, 0.9412, 0.9186, 0.9412, 0.9186, 0.9412, 0.9186, 0.9412, 0.9186, 0.9412, 0.9186, 0.9412, 0.9186, 0.9412, 0.9186, 0.9412, 0.9186, 0.9412, 0.9186, 0.9412, 0.9186, 0.9412, 0.9186, 0.9412, 0.9186, 0.9412, 0.9186, 0.9412, 0.9186, 0.9412, 0.9186, 0.9412, 0.9186, 0.9412, 0.9186, 0.9412, 0.9186, 0.9412, 0.9186, 0.9412, 0.9186, 0.9412, 0.6829, 0.9195, 0.6829, 0.9195, 0.6829, 0.9195, 0.6829, 0.9195, 0.6829, 0.9195, 0.6829, 0.9195])
me_cube.materials.append(mat_material_001)
me_cube.update()

# ---- objects
ob_empty = bpy.data.objects.new('Empty', None)
ob_cube = bpy.data.objects.new('Cube', me_cube)

# ---- transforms, parenting, visibility, modifiers, constraints
ob_empty.location = (-3.219, 2.327, 2.32)
ob_empty.rotation_euler = (1.25, 6.061e-07, 0.04189)
ob_empty.empty_display_type = 'IMAGE'
ob_empty.empty_display_size = 5.0
ob_cube.location = (0.0, 0.0, 0.0)
_m = ob_cube.modifiers.new('Mirror', 'MIRROR')
_m.use_clip = True

# ---- collection membership
scene.collection.objects.link(ob_empty)
scene.collection.objects.link(ob_cube)

# ---- scene / render settings (as saved in the file)
scene.frame_start = 1; scene.frame_end = 250; scene.frame_set(26)
scene.render.engine = 'BLENDER_EEVEE_NEXT'
scene.cycles.sampling_pattern = 'TABULATED_SOBOL'
scene.cycles.use_light_tree = False
scene.view_settings.view_transform = 'Filmic'
bpy.context.view_layer.update()

# ---- added for rendering (the .blend has no active camera and no usable light): camera, sun
cam_auto = bpy.data.cameras.new('AutoCamera')
cam_auto.lens = 50.0
cam_auto.sensor_width = 36.0
cam_auto.clip_end = 1000.0
ob_auto_camera = bpy.data.objects.new('AutoCamera', cam_auto)
scene.collection.objects.link(ob_auto_camera)
ob_auto_camera.location = (4.42125, -5.24939, 5.3736)
ob_auto_camera.rotation_euler = (1.09748, -7.21219e-08, 0.694738)
scene.camera = ob_auto_camera
light_auto_sun = bpy.data.lights.new('AutoSun', 'SUN')
light_auto_sun.energy = 3.0
light_auto_sun.angle = 0.0523599
ob_auto_sun = bpy.data.objects.new('AutoSun', light_auto_sun)
scene.collection.objects.link(ob_auto_sun)
ob_auto_sun.rotation_euler = (0.872665, 0.174533, 0.523599)
bpy.context.view_layer.update()
